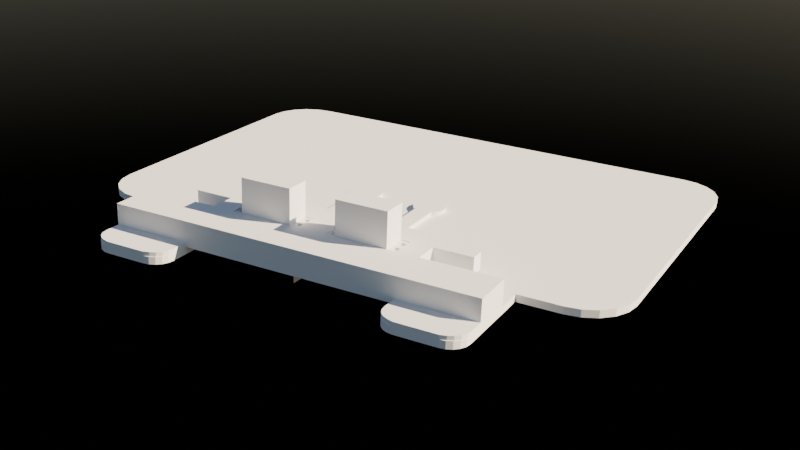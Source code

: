 # Source: sketch.blend  (saved by Blender 4.2.66; exported with 4.5.12 LTS)
import bpy
from mathutils import Matrix  # noqa: F401  (used for matrix-valued properties, if any)

bpy.ops.wm.read_factory_settings(use_empty=True)
scene = bpy.context.scene
scene.name = 'Scene'

# ---- collections
col_collection = bpy.data.collections.new('Collection'); scene.collection.children.link(col_collection)

# ---- world
world_world = bpy.data.worlds.new('World'); scene.world = world_world
world_world.use_nodes = True; world_world.node_tree.nodes.clear()
_N = world_world.node_tree.nodes; _L = world_world.node_tree.links
n0 = _N.new('ShaderNodeOutputWorld'); n0.name = 'World Output'; n0.location = (300, 300)
n1 = _N.new('ShaderNodeBackground'); n1.name = 'Background'; n1.location = (10, 300)
n1.inputs[1].default_value = 0.1
n2 = _N.new('ShaderNodeTexSky'); n2.name = 'Sky Texture'; n2.location = (-190, 280)
n2.sun_elevation = 0.5533
n2.sun_rotation = 1.262
_L.new(n1.outputs[0], n0.inputs[0])
_L.new(n2.outputs[0], n1.inputs[0])
n0.is_active_output = True
world_world.color = (0.05088, 0.05088, 0.05088)
world_world.sun_shadow_jitter_overblur = 0.0

# ---- cameras
cam_camera = bpy.data.cameras.new('Camera')

# ---- meshes
me_cube_001 = bpy.data.meshes.new('Cube.001')
me_cube_001.from_pydata([(25.35, 57.25, 0.0), (25.35, 57.25, 1.0), (25.35, 6.838, 0.0), (25.35, 6.838, 1.0), (14.67, 57.25, 0.0), (14.67, 57.25, 1.0), (14.67, 6.838, 1.0), (14.67, 6.838, 0.0), (-9.537e-07, 57.25, 0.0), (9.537e-07, 57.25, 1.0), (9.537e-07, 6.838, 1.0), (-9.537e-07, 6.838, 0.0), (25.35, -5.236, 0.0), (22.76, -7.829, 0.0), (25.22, -6.037, 0.0), (24.85, -6.76, 0.0), (24.28, -7.334, 0.0), (23.56, -7.702, 0.0), (22.76, -7.829, 1.0), (25.35, -5.236, 1.0), (23.56, -7.702, 1.0), (24.28, -7.334, 1.0), (24.85, -6.76, 1.0), (25.22, -6.037, 1.0), (17.26, -7.829, 0.0), (14.67, -5.236, 1.286e-12), (16.46, -7.702, 5.684e-14), (15.74, -7.334, 2.274e-13), (15.16, -6.76, 5.684e-13), (14.79, -6.037, 9.095e-13), (14.67, -5.236, 1.0), (17.26, -7.829, 1.0), (14.79, -6.037, 1.0), (15.16, -6.76, 1.0), (15.74, -7.334, 1.0), (16.46, -7.702, 1.0), (37.84, 50.58, 1.0), (31.17, 57.25, 1.0), (37.51, 52.64, 1.0), (36.57, 54.5, 1.0), (35.09, 55.98, 1.0), (33.23, 56.92, 1.0), (31.17, 57.25, 0.0), (37.84, 50.58, 0.0), (33.23, 56.92, 0.0), (35.09, 55.98, 0.0), (36.57, 54.5, 0.0), (37.51, 52.64, 0.0), (37.84, 13.51, 0.0), (31.17, 6.838, 0.0), (37.51, 11.45, 0.0), (36.57, 9.589, 0.0), (35.09, 8.112, 0.0), (33.23, 7.165, 0.0), (31.17, 6.838, 1.0), (37.84, 13.51, 1.0), (33.23, 7.165, 1.0), (35.09, 8.112, 1.0), (36.57, 9.589, 1.0), (37.51, 11.45, 1.0)], [], [(4, 5, 1, 0), (3, 6, 30, 32, 33, 34, 35, 31, 18, 20, 21, 22, 23, 19), (2, 3, 19, 12), (4, 0, 2, 7), (3, 2, 49, 54), (8, 4, 7, 11), (1, 5, 6, 3), (6, 7, 25, 30), (7, 2, 12, 14, 15, 16, 17, 13, 24, 26, 27, 28, 29, 25), (8, 9, 5, 4), (10, 11, 7, 6), (5, 9, 10, 6), (18, 13, 17, 20), (20, 17, 16, 21), (21, 16, 15, 22), (22, 15, 14, 23), (23, 14, 12, 19), (30, 25, 29, 32), (32, 29, 28, 33), (33, 28, 27, 34), (34, 27, 26, 35), (35, 26, 24, 31), (13, 18, 31, 24), (1, 3, 54, 56, 57, 58, 59, 55, 36, 38, 39, 40, 41, 37), (2, 0, 42, 44, 45, 46, 47, 43, 48, 50, 51, 52, 53, 49), (43, 36, 55, 48), (36, 43, 47, 38), (38, 47, 46, 39), (39, 46, 45, 40), (40, 45, 44, 41), (41, 44, 42, 37), (54, 49, 53, 56), (56, 53, 52, 57), (57, 52, 51, 58), (58, 51, 50, 59), (59, 50, 48, 55), (0, 1, 37, 42)])
_uv = me_cube_001.uv_layers.new(name='UVMap')
_uv.uv.foreach_set('vector', [0.375, 0.4167, 0.625, 0.4167, 0.625, 0.5, 0.375, 0.5, 0.625, 0.6626, 0.7083, 0.6626, 0.7083, 0.7345, 0.7073, 0.7393, 0.7045, 0.7436, 0.7, 0.747, 0.6944, 0.7492, 0.6881, 0.75, 0.6452, 0.75, 0.639, 0.7492, 0.6333, 0.747, 0.6289, 0.7436, 0.626, 0.7393, 0.625, 0.7345, 0.375, 0.6626, 0.625, 0.6626, 0.625, 0.7345, 0.375, 0.7345, 0.2917, 0.5, 0.375, 0.5, 0.375, 0.6626, 0.2917, 0.6626, 0.625, 0.6626, 0.375, 0.6626, 0.375, 0.6626, 0.625, 0.6626, 0.25, 0.5, 0.2917, 0.5, 0.2917, 0.6626, 0.25, 0.6626, 0.625, 0.5, 0.7083, 0.5, 0.7083, 0.6626, 0.625, 0.6626, 0.0, 0.0, 0.0, 0.0, 0.0, 0.0, 0.0, 0.0, 0.2917, 0.6626, 0.375, 0.6626, 0.375, 0.7345, 0.374, 0.7393, 0.3711, 0.7436, 0.3667, 0.747, 0.361, 0.7492, 0.3548, 0.75, 0.3119, 0.75, 0.3056, 0.7492, 0.3, 0.747, 0.2955, 0.7436, 0.2927, 0.7393, 0.2917, 0.7345, 0.375, 0.375, 0.625, 0.375, 0.625, 0.4167, 0.375, 0.4167, 0.0, 0.0, 0.0, 0.0, 0.0, 0.0, 0.0, 0.0, 0.7083, 0.5, 0.75, 0.5, 0.75, 0.6626, 0.7083, 0.6626, 0.625, 0.7702, 0.375, 0.7702, 0.375, 0.764, 0.625, 0.764, 0.625, 0.764, 0.375, 0.764, 0.375, 0.7583, 0.625, 0.7583, 0.625, 0.7583, 0.375, 0.7583, 0.375, 0.7436, 0.625, 0.7436, 0.625, 0.7436, 0.375, 0.7436, 0.375, 0.7393, 0.625, 0.7393, 0.625, 0.7393, 0.375, 0.7393, 0.375, 0.7345, 0.625, 0.7345, 0.0, 0.0, 0.0, 0.0, 0.0, 0.0, 0.0, 0.0, 0.0, 0.0, 0.0, 0.0, 0.0, 0.0, 0.0, 0.0, 0.625, 0.8333, 0.375, 0.8333, 0.375, 0.825, 0.625, 0.825, 0.625, 0.825, 0.375, 0.825, 0.375, 0.8194, 0.625, 0.8194, 0.625, 0.8194, 0.375, 0.8194, 0.375, 0.8131, 0.625, 0.8131, 0.375, 0.7702, 0.625, 0.7702, 0.625, 0.8131, 0.375, 0.8131, 0.625, 0.5, 0.625, 0.6626, 0.625, 0.6626, 0.625, 0.6622, 0.625, 0.6612, 0.625, 0.6537, 0.625, 0.6477, 0.625, 0.6411, 0.625, 0.5215, 0.625, 0.5149, 0.625, 0.5089, 0.625, 0.5014, 0.625, 0.5004, 0.625, 0.5, 0.375, 0.6626, 0.375, 0.5, 0.375, 0.5, 0.375, 0.5004, 0.375, 0.5014, 0.375, 0.5089, 0.375, 0.5149, 0.375, 0.5215, 0.375, 0.6411, 0.375, 0.6477, 0.375, 0.6537, 0.375, 0.6612, 0.375, 0.6622, 0.375, 0.6626, 0.375, 0.5215, 0.625, 0.5215, 0.625, 0.6411, 0.375, 0.6411, 0.625, 0.5215, 0.375, 0.5215, 0.375, 0.5149, 0.625, 0.5149, 0.625, 0.5149, 0.375, 0.5149, 0.375, 0.5089, 0.625, 0.5089, 0.625, 0.5089, 0.375, 0.5089, 0.375, 0.5014, 0.625, 0.5014, 0.625, 0.5014, 0.375, 0.5014, 0.375, 0.5004, 0.625, 0.5004, 0.625, 0.5004, 0.375, 0.5004, 0.375, 0.5, 0.625, 0.5, 0.625, 0.6626, 0.375, 0.6626, 0.375, 0.6622, 0.625, 0.6622, 0.625, 0.6622, 0.375, 0.6622, 0.375, 0.6612, 0.625, 0.6612, 0.625, 0.6612, 0.375, 0.6612, 0.375, 0.6537, 0.625, 0.6537, 0.625, 0.6537, 0.375, 0.6537, 0.375, 0.6477, 0.625, 0.6477, 0.625, 0.6477, 0.375, 0.6477, 0.375, 0.6411, 0.625, 0.6411, 0.375, 0.5, 0.625, 0.5, 0.625, 0.5, 0.375, 0.5])
me_cube_001.update()
me_sg5010 = bpy.data.meshes.new('SG5010')
me_sg5010.from_pydata([(-5.424, 3.28, -0.6521), (-5.424, 3.28, -5.517), (-5.424, -0.2351, -0.6521), (-5.424, -0.2351, -5.517), (1.704, 3.28, 1.443), (1.704, -0.2351, 1.443), (1.704, 3.28, -0.1905), (1.704, -0.2351, -0.1905), (1.704, -0.2351, -5.517), (1.704, 3.28, -5.517), (1.704, -0.2351, -0.6521), (1.704, 3.28, -0.6521), (-5.424, -0.2351, 1.443), (2.987, -0.2351, -0.6521), (2.987, -0.2351, -0.1905), (-5.424, -0.2351, -0.1905), (-6.707, -0.2351, -0.1905), (-6.707, -0.2351, -0.6521), (-5.424, 3.28, -0.1905), (-5.424, 3.28, 1.443), (2.987, 3.28, -0.1905), (2.987, 3.28, -0.6521), (-6.707, 3.28, -0.6521), (-6.707, 3.28, -0.1905), (-0.4854, 1.649, 1.443), (-0.457, 1.729, 1.443), (-0.4156, 1.803, 1.443), (-0.3621, 1.87, 1.443), (-0.2982, 1.926, 1.443), (0.4944, 1.438, 1.443), (0.4729, 1.356, 1.443), (0.4379, 1.767, 1.443), (0.4729, 1.69, 1.443), (0.4944, 1.607, 1.443), (0.5016, 1.523, 1.443), (-0.2258, 1.97, 1.443), (-0.1469, 2.002, 1.443), (-0.06371, 2.02, 1.443), (0.02129, 2.024, 1.443), (0.1057, 2.013, 1.443), (0.187, 1.988, 1.443), (0.263, 1.95, 1.443), (0.3314, 1.146, 1.443), (0.263, 1.096, 1.443), (0.187, 1.057, 1.443), (0.1057, 1.032, 1.443), (-0.3621, 1.176, 1.443), (-0.2982, 1.119, 1.443), (-0.2258, 1.075, 1.443), (0.3314, 1.899, 1.443), (0.3902, 1.838, 1.443), (0.4379, 1.278, 1.443), (0.3902, 1.208, 1.443), (0.02129, 1.022, 1.443), (-0.06371, 1.025, 1.443), (-0.1469, 1.043, 1.443), (-0.4156, 1.242, 1.443), (-0.457, 1.316, 1.443), (-0.4854, 1.396, 1.443), (-0.4998, 1.48, 1.443), (-0.5016, 1.523, 1.443), (-0.4998, 1.565, 1.443), (2.901, 2.371, -0.6521), (2.889, 2.441, -0.6521), (2.732, 1.049, -0.6521), (2.113, 2.129, -0.6521), (2.786, 1.002, -0.6521), (2.831, 0.9465, -0.6521), (2.153, 2.07, -0.6521), (2.203, 2.018, -0.6521), (2.26, 1.976, -0.6521), (2.901, 2.299, -0.6521), (2.889, 2.229, -0.6521), (2.865, 2.509, -0.6521), (2.831, 2.571, -0.6521), (2.786, 2.627, -0.6521), (2.732, 2.674, -0.6521), (2.671, 2.711, -0.6521), (2.605, 2.738, -0.6521), (2.831, 0.4742, -0.6521), (2.865, 0.5367, -0.6521), (2.605, 1.932, -0.6521), (2.671, 1.958, -0.6521), (2.889, 0.8166, -0.6521), (2.732, 1.996, -0.6521), (2.901, 0.7461, -0.6521), (2.889, 0.6041, -0.6521), (2.901, 0.6746, -0.6521), (2.324, 1.944, -0.6521), (2.392, 1.923, -0.6521), (2.463, 1.914, -0.6521), (2.865, 0.884, -0.6521), (2.535, 1.917, -0.6521), (2.786, 2.043, -0.6521), (2.831, 2.099, -0.6521), (2.865, 2.161, -0.6521), (2.535, 2.753, -0.6521), (2.463, 2.756, -0.6521), (2.392, 2.747, -0.6521), (2.324, 2.726, -0.6521), (2.26, 2.694, -0.6521), (2.203, 2.651, -0.6521), (2.153, 2.6, -0.6521), (2.113, 2.541, -0.6521), (2.084, 2.475, -0.6521), (2.066, 2.406, -0.6521), (2.203, 1.027, -0.6521), (2.153, 0.9752, -0.6521), (2.113, 0.916, -0.6521), (2.26, 0.3513, -0.6521), (2.203, 0.3938, -0.6521), (2.153, 0.4454, -0.6521), (2.535, 1.129, -0.6521), (2.463, 1.132, -0.6521), (2.084, 2.194, -0.6521), (2.066, 0.6391, -0.6521), (2.084, 0.5699, -0.6521), (2.113, 0.5047, -0.6521), (2.671, 1.087, -0.6521), (2.605, 1.114, -0.6521), (2.084, 0.8508, -0.6521), (2.066, 0.7816, -0.6521), (2.06, 0.7103, -0.6521), (2.535, 0.2921, -0.6521), (2.605, 0.3072, -0.6521), (2.671, 0.3338, -0.6521), (2.06, 2.335, -0.6521), (2.066, 2.264, -0.6521), (2.324, 0.3191, -0.6521), (2.392, 0.2981, -0.6521), (2.463, 0.2891, -0.6521), (2.732, 0.3713, -0.6521), (2.786, 0.4186, -0.6521), (2.392, 1.123, -0.6521), (2.324, 1.102, -0.6521), (2.26, 1.069, -0.6521), (2.203, 2.651, -0.1905), (2.26, 2.694, -0.1905), (2.671, 2.711, -0.1905), (2.605, 2.738, -0.1905), (2.535, 2.753, -0.1905), (2.831, 0.9465, -0.1905), (2.865, 0.884, -0.1905), (2.153, 2.07, -0.1905), (2.113, 2.129, -0.1905), (2.324, 0.3191, -0.1905), (2.26, 0.3513, -0.1905), (2.203, 0.3938, -0.1905), (2.153, 0.4454, -0.1905), (2.066, 2.406, -0.1905), (2.084, 2.475, -0.1905), (2.889, 0.8166, -0.1905), (2.901, 0.7461, -0.1905), (2.901, 0.6746, -0.1905), (2.889, 0.6041, -0.1905), (2.113, 0.5047, -0.1905), (2.084, 0.5699, -0.1905), (2.066, 0.6391, -0.1905), (2.084, 2.194, -0.1905), (2.066, 2.264, -0.1905), (2.06, 2.335, -0.1905), (2.113, 2.541, -0.1905), (2.153, 2.6, -0.1905), (2.324, 2.726, -0.1905), (2.392, 2.747, -0.1905), (2.463, 2.756, -0.1905), (2.732, 2.674, -0.1905), (2.786, 2.627, -0.1905), (2.831, 2.571, -0.1905), (2.786, 1.002, -0.1905), (2.901, 2.299, -0.1905), (2.732, 1.049, -0.1905), (2.889, 2.229, -0.1905), (2.865, 2.161, -0.1905), (2.831, 2.099, -0.1905), (2.786, 2.043, -0.1905), (2.732, 1.996, -0.1905), (2.113, 0.916, -0.1905), (2.153, 0.9752, -0.1905), (2.865, 2.509, -0.1905), (2.889, 2.441, -0.1905), (2.901, 2.371, -0.1905), (2.865, 0.5367, -0.1905), (2.831, 0.4742, -0.1905), (2.786, 0.4186, -0.1905), (2.732, 0.3713, -0.1905), (2.671, 0.3338, -0.1905), (2.605, 0.3072, -0.1905), (2.535, 0.2921, -0.1905), (2.463, 0.2891, -0.1905), (2.392, 0.2981, -0.1905), (2.26, 1.976, -0.1905), (2.26, 1.069, -0.1905), (2.324, 1.102, -0.1905), (2.203, 1.027, -0.1905), (2.203, 2.018, -0.1905), (2.671, 1.958, -0.1905), (2.605, 1.932, -0.1905), (2.671, 1.087, -0.1905), (2.605, 1.114, -0.1905), (2.903, 2.335, -0.1905), (2.06, 0.7103, -0.1905), (2.066, 0.7816, -0.1905), (2.084, 0.8508, -0.1905), (2.535, 1.129, -0.1905), (2.535, 1.917, -0.1905), (2.463, 1.132, -0.1905), (2.463, 1.914, -0.1905), (2.392, 1.123, -0.1905), (2.392, 1.923, -0.1905), (2.324, 1.944, -0.1905), (-6.077, 2.738, -0.1905), (-6.011, 2.711, -0.1905), (-5.95, 1.049, -0.1905), (-5.896, 1.002, -0.1905), (-5.851, 0.9465, -0.1905), (-5.817, 0.884, -0.1905), (-6.598, 2.194, -0.1905), (-6.569, 2.129, -0.1905), (-6.529, 2.07, -0.1905), (-6.479, 2.651, -0.1905), (-6.422, 2.694, -0.1905), (-6.358, 2.726, -0.1905), (-5.781, 0.6746, -0.1905), (-5.793, 0.6041, -0.1905), (-5.817, 0.5367, -0.1905), (-5.851, 0.4742, -0.1905), (-6.29, 0.2981, -0.1905), (-6.358, 0.3191, -0.1905), (-6.422, 0.3513, -0.1905), (-6.479, 0.3938, -0.1905), (-6.529, 0.4454, -0.1905), (-6.569, 0.5047, -0.1905), (-6.598, 0.5699, -0.1905), (-6.616, 2.264, -0.1905), (-6.622, 2.335, -0.1905), (-6.616, 2.406, -0.1905), (-6.598, 2.475, -0.1905), (-6.569, 2.541, -0.1905), (-6.529, 2.6, -0.1905), (-6.29, 2.747, -0.1905), (-6.219, 2.756, -0.1905), (-6.147, 2.753, -0.1905), (-5.95, 2.674, -0.1905), (-5.896, 2.627, -0.1905), (-5.851, 2.571, -0.1905), (-5.851, 2.099, -0.1905), (-5.896, 2.043, -0.1905), (-5.95, 1.996, -0.1905), (-6.569, 0.916, -0.1905), (-6.529, 0.9752, -0.1905), (-5.793, 0.8166, -0.1905), (-5.781, 0.7461, -0.1905), (-5.779, 0.7103, -0.1905), (-5.896, 0.4186, -0.1905), (-5.95, 0.3713, -0.1905), (-6.011, 0.3338, -0.1905), (-6.077, 0.3072, -0.1905), (-6.147, 0.2921, -0.1905), (-6.219, 0.2891, -0.1905), (-5.817, 2.509, -0.1905), (-5.793, 2.441, -0.1905), (-5.781, 2.371, -0.1905), (-6.598, 0.8508, -0.1905), (-6.422, 1.976, -0.1905), (-6.422, 1.069, -0.1905), (-6.358, 1.102, -0.1905), (-6.479, 1.027, -0.1905), (-6.479, 2.018, -0.1905), (-6.616, 0.6391, -0.1905), (-6.622, 0.7103, -0.1905), (-6.616, 0.7816, -0.1905), (-6.011, 1.958, -0.1905), (-6.077, 1.932, -0.1905), (-6.011, 1.087, -0.1905), (-6.077, 1.114, -0.1905), (-5.781, 2.299, -0.1905), (-5.793, 2.229, -0.1905), (-5.817, 2.161, -0.1905), (-6.147, 1.129, -0.1905), (-6.147, 1.917, -0.1905), (-6.219, 1.132, -0.1905), (-6.219, 1.914, -0.1905), (-6.29, 1.123, -0.1905), (-6.29, 1.923, -0.1905), (-6.358, 1.944, -0.1905), (-5.781, 2.371, -0.6521), (-5.793, 2.441, -0.6521), (-6.011, 2.711, -0.6521), (-5.95, 2.674, -0.6521), (-5.896, 2.627, -0.6521), (-6.529, 2.07, -0.6521), (-5.851, 0.9465, -0.6521), (-6.569, 2.129, -0.6521), (-5.896, 1.002, -0.6521), (-5.95, 1.049, -0.6521), (-6.077, 1.932, -0.6521), (-6.011, 1.958, -0.6521), (-5.95, 1.996, -0.6521), (-5.896, 2.043, -0.6521), (-5.851, 2.099, -0.6521), (-5.817, 2.161, -0.6521), (-5.793, 2.229, -0.6521), (-5.781, 2.299, -0.6521), (-5.779, 2.335, -0.6521), (-5.817, 2.509, -0.6521), (-5.851, 2.571, -0.6521), (-5.851, 0.4742, -0.6521), (-5.817, 0.5367, -0.6521), (-5.793, 0.6041, -0.6521), (-5.781, 0.6746, -0.6521), (-5.779, 0.7103, -0.6521), (-6.422, 2.694, -0.6521), (-6.358, 2.726, -0.6521), (-6.29, 2.747, -0.6521), (-6.479, 2.018, -0.6521), (-6.422, 1.976, -0.6521), (-6.358, 1.944, -0.6521), (-6.29, 1.923, -0.6521), (-6.219, 1.914, -0.6521), (-5.817, 0.884, -0.6521), (-5.781, 0.7461, -0.6521), (-5.793, 0.8166, -0.6521), (-6.147, 1.917, -0.6521), (-6.077, 2.738, -0.6521), (-6.147, 2.753, -0.6521), (-6.219, 2.756, -0.6521), (-6.569, 0.5047, -0.6521), (-6.529, 0.4454, -0.6521), (-6.479, 2.651, -0.6521), (-6.529, 2.6, -0.6521), (-6.569, 2.541, -0.6521), (-6.598, 2.475, -0.6521), (-6.616, 2.406, -0.6521), (-6.622, 2.335, -0.6521), (-6.147, 1.129, -0.6521), (-6.219, 1.132, -0.6521), (-6.616, 2.264, -0.6521), (-6.479, 1.027, -0.6521), (-6.529, 0.9752, -0.6521), (-6.598, 0.5699, -0.6521), (-6.598, 2.194, -0.6521), (-6.479, 0.3938, -0.6521), (-6.422, 0.3513, -0.6521), (-6.358, 0.3191, -0.6521), (-6.011, 1.087, -0.6521), (-6.077, 1.114, -0.6521), (-6.569, 0.916, -0.6521), (-6.598, 0.8508, -0.6521), (-6.616, 0.7816, -0.6521), (-6.622, 0.7103, -0.6521), (-6.616, 0.6391, -0.6521), (-6.077, 0.3072, -0.6521), (-6.011, 0.3338, -0.6521), (-6.29, 1.123, -0.6521), (-6.358, 1.102, -0.6521), (-6.422, 1.069, -0.6521), (-6.29, 0.2981, -0.6521), (-6.219, 0.2891, -0.6521), (-6.147, 0.2921, -0.6521), (-5.95, 0.3713, -0.6521), (-5.896, 0.4186, -0.6521), (-0.4998, 1.48, 2.269), (-0.5016, 1.523, 2.269), (-0.4998, 1.565, 2.269), (-0.4854, 1.649, 2.269), (-0.457, 1.729, 2.269), (-0.4156, 1.803, 2.269), (-0.3621, 1.87, 2.269), (-0.2982, 1.926, 2.269), (-0.2258, 1.97, 2.269), (-0.1469, 2.002, 2.269), (-0.06371, 2.02, 2.269), (0.02129, 2.024, 2.269), (0.1057, 2.013, 2.269), (0.187, 1.988, 2.269), (0.263, 1.95, 2.269), (0.3314, 1.899, 2.269), (0.3902, 1.838, 2.269), (0.4379, 1.767, 2.269), (0.4729, 1.69, 2.269), (0.4944, 1.607, 2.269), (0.5016, 1.523, 2.269), (0.4944, 1.438, 2.269), (0.4729, 1.356, 2.269), (0.4379, 1.278, 2.269), (0.3902, 1.208, 2.269), (0.3314, 1.146, 2.269), (0.263, 1.096, 2.269), (0.187, 1.057, 2.269), (0.1057, 1.032, 2.269), (0.02129, 1.022, 2.269), (-0.06371, 1.025, 2.269), (-0.1469, 1.043, 2.269), (-0.2258, 1.075, 2.269), (-0.2982, 1.119, 2.269), (-0.3621, 1.176, 2.269), (-0.4156, 1.242, 2.269), (-0.457, 1.316, 2.269), (-0.4854, 1.396, 2.269), (-8.295e-07, 1.523, 2.269)], [], [(0, 1, 2), (2, 1, 3), (4, 5, 6), (6, 5, 7), (8, 9, 10), (10, 9, 11), (7, 5, 12), (2, 3, 8), (10, 13, 14), (15, 16, 17), (17, 2, 15), (15, 2, 8), (15, 8, 12), (12, 8, 10), (12, 10, 7), (7, 10, 14), (11, 9, 1), (18, 19, 4), (6, 20, 21), (0, 22, 23), (23, 18, 0), (0, 18, 4), (0, 4, 1), (1, 4, 6), (1, 6, 11), (11, 6, 21), (15, 12, 18), (18, 12, 19), (24, 25, 19), (25, 26, 19), (19, 26, 27), (19, 27, 28), (29, 30, 5), (31, 32, 4), (4, 32, 33), (4, 33, 5), (5, 33, 34), (5, 34, 29), (28, 35, 19), (19, 35, 36), (19, 36, 4), (4, 36, 37), (4, 37, 38), (38, 39, 4), (4, 39, 40), (4, 40, 41), (42, 43, 5), (5, 43, 44), (5, 44, 45), (46, 12, 47), (47, 12, 48), (41, 49, 4), (4, 49, 50), (4, 50, 31), (30, 51, 5), (5, 51, 52), (5, 52, 42), (45, 53, 5), (5, 53, 54), (5, 54, 12), (12, 54, 55), (12, 55, 48), (46, 56, 12), (12, 56, 57), (12, 57, 58), (58, 59, 12), (12, 59, 60), (12, 60, 19), (19, 60, 61), (19, 61, 24), (1, 9, 3), (3, 9, 8), (62, 63, 21), (64, 65, 66), (66, 65, 67), (65, 68, 67), (67, 68, 69), (67, 69, 70), (62, 21, 71), (71, 21, 13), (71, 13, 72), (63, 73, 21), (21, 73, 74), (21, 74, 75), (75, 76, 21), (21, 76, 77), (21, 77, 78), (79, 80, 13), (81, 82, 83), (83, 82, 84), (83, 84, 85), (80, 86, 13), (13, 86, 87), (13, 87, 85), (70, 88, 67), (67, 88, 89), (67, 89, 90), (83, 91, 81), (81, 91, 67), (81, 67, 92), (92, 67, 90), (84, 93, 85), (85, 93, 94), (85, 94, 13), (13, 94, 95), (13, 95, 72), (78, 96, 21), (21, 96, 97), (21, 97, 11), (11, 97, 98), (11, 98, 99), (99, 100, 11), (11, 100, 101), (11, 101, 102), (102, 103, 11), (11, 103, 104), (11, 104, 105), (106, 107, 11), (11, 107, 108), (109, 10, 110), (110, 10, 111), (112, 113, 65), (65, 113, 114), (115, 116, 10), (10, 116, 117), (10, 117, 111), (64, 118, 65), (65, 118, 119), (65, 119, 112), (108, 120, 11), (11, 120, 121), (11, 121, 10), (10, 121, 122), (10, 122, 115), (123, 124, 13), (13, 124, 125), (105, 126, 11), (11, 126, 127), (11, 127, 114), (109, 128, 10), (10, 128, 129), (10, 129, 13), (13, 129, 130), (13, 130, 123), (125, 131, 13), (13, 131, 132), (13, 132, 79), (113, 133, 114), (114, 133, 134), (114, 134, 11), (11, 134, 135), (11, 135, 106), (136, 137, 6), (138, 20, 139), (139, 20, 140), (20, 141, 142), (7, 143, 144), (145, 146, 7), (7, 146, 147), (7, 147, 148), (149, 150, 6), (142, 151, 20), (20, 151, 152), (20, 152, 14), (14, 152, 153), (14, 153, 154), (148, 155, 7), (7, 155, 156), (7, 156, 157), (144, 158, 7), (7, 158, 159), (7, 159, 6), (6, 159, 160), (6, 160, 149), (150, 161, 6), (6, 161, 162), (6, 162, 136), (137, 163, 6), (6, 163, 164), (6, 164, 20), (20, 164, 165), (20, 165, 140), (138, 166, 20), (20, 166, 167), (20, 167, 168), (169, 170, 171), (171, 170, 172), (171, 172, 173), (173, 174, 171), (171, 174, 175), (171, 175, 176), (177, 178, 143), (168, 179, 20), (20, 179, 180), (20, 180, 181), (154, 182, 14), (14, 182, 183), (14, 183, 184), (184, 185, 14), (14, 185, 186), (14, 186, 187), (187, 188, 14), (14, 188, 189), (14, 189, 7), (7, 189, 190), (7, 190, 145), (191, 192, 193), (178, 194, 143), (143, 194, 192), (143, 192, 195), (195, 192, 191), (176, 196, 171), (171, 196, 197), (171, 197, 198), (198, 197, 199), (181, 200, 20), (20, 200, 170), (20, 170, 141), (141, 170, 169), (157, 201, 7), (7, 201, 202), (7, 202, 143), (143, 202, 203), (143, 203, 177), (199, 197, 204), (204, 197, 205), (204, 205, 206), (206, 205, 207), (206, 207, 208), (208, 207, 209), (208, 209, 193), (193, 209, 210), (193, 210, 191), (21, 20, 13), (13, 20, 14), (172, 170, 71), (71, 170, 200), (71, 200, 62), (62, 200, 181), (62, 181, 63), (63, 181, 180), (63, 180, 73), (73, 180, 179), (73, 179, 74), (74, 179, 168), (74, 168, 75), (75, 168, 167), (75, 167, 76), (76, 167, 166), (76, 166, 77), (77, 166, 138), (77, 138, 78), (78, 138, 139), (78, 139, 96), (96, 139, 140), (96, 140, 97), (97, 140, 165), (97, 165, 98), (98, 165, 164), (98, 164, 99), (99, 164, 163), (99, 163, 100), (100, 163, 137), (100, 137, 101), (101, 137, 136), (101, 136, 102), (102, 136, 162), (102, 162, 103), (103, 162, 161), (103, 161, 104), (104, 161, 150), (104, 150, 105), (105, 150, 149), (105, 149, 126), (126, 149, 160), (126, 160, 127), (127, 160, 159), (127, 159, 114), (114, 159, 158), (114, 158, 65), (65, 158, 144), (65, 144, 68), (68, 144, 143), (68, 143, 69), (69, 143, 195), (69, 195, 70), (70, 195, 191), (70, 191, 88), (88, 191, 210), (88, 210, 89), (89, 210, 209), (89, 209, 90), (90, 209, 207), (90, 207, 92), (92, 207, 205), (92, 205, 81), (81, 205, 197), (81, 197, 82), (82, 197, 196), (82, 196, 84), (84, 196, 176), (84, 176, 93), (93, 176, 175), (93, 175, 94), (94, 175, 174), (94, 174, 95), (95, 174, 173), (95, 173, 72), (72, 173, 172), (72, 172, 71), (122, 201, 115), (115, 201, 157), (115, 157, 116), (116, 157, 156), (116, 156, 117), (117, 156, 155), (117, 155, 111), (111, 155, 148), (111, 148, 110), (110, 148, 147), (110, 147, 109), (109, 147, 146), (109, 146, 128), (128, 146, 145), (128, 145, 129), (129, 145, 190), (129, 190, 130), (130, 190, 189), (130, 189, 123), (123, 189, 188), (123, 188, 124), (124, 188, 187), (124, 187, 125), (125, 187, 186), (125, 186, 131), (131, 186, 185), (131, 185, 132), (132, 185, 184), (132, 184, 79), (79, 184, 183), (79, 183, 80), (80, 183, 182), (80, 182, 86), (86, 182, 154), (86, 154, 87), (87, 154, 153), (87, 153, 85), (85, 153, 152), (85, 152, 83), (83, 152, 151), (83, 151, 91), (91, 151, 142), (91, 142, 67), (67, 142, 141), (67, 141, 66), (66, 141, 169), (66, 169, 64), (64, 169, 171), (64, 171, 118), (118, 171, 198), (118, 198, 119), (119, 198, 199), (119, 199, 112), (112, 199, 204), (112, 204, 113), (113, 204, 206), (113, 206, 133), (133, 206, 208), (133, 208, 134), (134, 208, 193), (134, 193, 135), (135, 193, 192), (135, 192, 106), (106, 192, 194), (106, 194, 107), (107, 194, 178), (107, 178, 108), (108, 178, 177), (108, 177, 120), (120, 177, 203), (120, 203, 121), (121, 203, 202), (121, 202, 122), (122, 202, 201), (211, 212, 18), (213, 214, 18), (18, 214, 215), (18, 215, 216), (217, 16, 218), (218, 16, 219), (220, 221, 23), (23, 221, 222), (223, 224, 15), (15, 224, 225), (15, 225, 226), (227, 228, 16), (16, 228, 229), (16, 229, 230), (230, 231, 16), (16, 231, 232), (16, 232, 233), (217, 234, 16), (16, 234, 235), (16, 235, 23), (23, 235, 236), (23, 236, 237), (237, 238, 23), (23, 238, 239), (23, 239, 220), (222, 240, 23), (23, 240, 241), (23, 241, 18), (18, 241, 242), (18, 242, 211), (212, 243, 18), (18, 243, 244), (18, 244, 245), (246, 247, 213), (213, 247, 248), (249, 250, 219), (216, 251, 18), (18, 251, 252), (18, 252, 15), (15, 252, 253), (15, 253, 223), (226, 254, 15), (15, 254, 255), (15, 255, 256), (256, 257, 15), (15, 257, 258), (15, 258, 16), (16, 258, 259), (16, 259, 227), (245, 260, 18), (18, 260, 261), (18, 261, 262), (249, 219, 263), (264, 265, 266), (250, 267, 219), (219, 267, 265), (219, 265, 268), (268, 265, 264), (233, 269, 16), (16, 269, 270), (16, 270, 219), (219, 270, 271), (219, 271, 263), (248, 272, 213), (213, 272, 273), (213, 273, 274), (274, 273, 275), (262, 276, 18), (18, 276, 277), (18, 277, 213), (213, 277, 278), (213, 278, 246), (275, 273, 279), (279, 273, 280), (279, 280, 281), (281, 280, 282), (281, 282, 283), (283, 282, 284), (283, 284, 266), (266, 284, 285), (266, 285, 264), (286, 287, 0), (288, 0, 289), (289, 0, 290), (291, 292, 293), (293, 292, 294), (293, 294, 295), (296, 297, 2), (2, 297, 298), (298, 299, 2), (2, 299, 300), (2, 300, 301), (301, 302, 2), (2, 302, 303), (2, 303, 0), (0, 303, 304), (0, 304, 286), (287, 305, 0), (0, 305, 306), (0, 306, 290), (307, 308, 2), (308, 309, 2), (2, 309, 310), (2, 310, 311), (312, 22, 313), (313, 22, 314), (291, 315, 292), (292, 315, 316), (292, 316, 317), (317, 318, 292), (292, 318, 319), (292, 319, 320), (311, 321, 2), (2, 321, 322), (2, 322, 296), (296, 322, 320), (296, 320, 323), (323, 320, 319), (288, 324, 0), (0, 324, 325), (0, 325, 22), (22, 325, 326), (22, 326, 314), (327, 328, 17), (312, 329, 22), (22, 329, 330), (22, 330, 331), (331, 332, 22), (22, 332, 333), (22, 333, 334), (335, 336, 293), (337, 338, 339), (327, 17, 340), (293, 336, 341), (337, 339, 334), (328, 342, 17), (17, 342, 343), (17, 343, 344), (295, 345, 293), (293, 345, 346), (293, 346, 335), (334, 339, 22), (22, 339, 347), (22, 347, 348), (348, 349, 22), (22, 349, 350), (22, 350, 17), (17, 350, 351), (17, 351, 340), (2, 352, 353), (336, 354, 341), (341, 354, 355), (341, 355, 337), (337, 355, 356), (337, 356, 338), (344, 357, 17), (17, 357, 358), (17, 358, 2), (2, 358, 359), (2, 359, 352), (353, 360, 2), (2, 360, 361), (2, 361, 307), (23, 22, 16), (16, 22, 17), (287, 286, 262), (262, 286, 304), (262, 304, 276), (276, 304, 303), (276, 303, 277), (277, 303, 302), (277, 302, 278), (278, 302, 301), (278, 301, 246), (246, 301, 300), (246, 300, 247), (247, 300, 299), (247, 299, 248), (248, 299, 298), (248, 298, 272), (272, 298, 297), (272, 297, 273), (273, 297, 296), (273, 296, 280), (280, 296, 323), (280, 323, 282), (282, 323, 319), (282, 319, 284), (284, 319, 318), (284, 318, 285), (285, 318, 317), (285, 317, 264), (264, 317, 316), (264, 316, 268), (268, 316, 315), (268, 315, 219), (219, 315, 291), (219, 291, 218), (218, 291, 293), (218, 293, 217), (217, 293, 341), (217, 341, 234), (234, 341, 337), (234, 337, 235), (235, 337, 334), (235, 334, 236), (236, 334, 333), (236, 333, 237), (237, 333, 332), (237, 332, 238), (238, 332, 331), (238, 331, 239), (239, 331, 330), (239, 330, 220), (220, 330, 329), (220, 329, 221), (221, 329, 312), (221, 312, 222), (222, 312, 313), (222, 313, 240), (240, 313, 314), (240, 314, 241), (241, 314, 326), (241, 326, 242), (242, 326, 325), (242, 325, 211), (211, 325, 324), (211, 324, 212), (212, 324, 288), (212, 288, 243), (243, 288, 289), (243, 289, 244), (244, 289, 290), (244, 290, 245), (245, 290, 306), (245, 306, 260), (260, 306, 305), (260, 305, 261), (261, 305, 287), (261, 287, 262), (350, 270, 351), (351, 270, 269), (351, 269, 340), (340, 269, 233), (340, 233, 327), (327, 233, 232), (327, 232, 328), (328, 232, 231), (328, 231, 342), (342, 231, 230), (342, 230, 343), (343, 230, 229), (343, 229, 344), (344, 229, 228), (344, 228, 357), (357, 228, 227), (357, 227, 358), (358, 227, 259), (358, 259, 359), (359, 259, 258), (359, 258, 352), (352, 258, 257), (352, 257, 353), (353, 257, 256), (353, 256, 360), (360, 256, 255), (360, 255, 361), (361, 255, 254), (361, 254, 307), (307, 254, 226), (307, 226, 308), (308, 226, 225), (308, 225, 309), (309, 225, 224), (309, 224, 310), (310, 224, 223), (310, 223, 311), (311, 223, 253), (311, 253, 321), (321, 253, 252), (321, 252, 322), (322, 252, 251), (322, 251, 320), (320, 251, 216), (320, 216, 292), (292, 216, 215), (292, 215, 294), (294, 215, 214), (294, 214, 295), (295, 214, 213), (295, 213, 345), (345, 213, 274), (345, 274, 346), (346, 274, 275), (346, 275, 335), (335, 275, 279), (335, 279, 336), (336, 279, 281), (336, 281, 354), (354, 281, 283), (354, 283, 355), (355, 283, 266), (355, 266, 356), (356, 266, 265), (356, 265, 338), (338, 265, 267), (338, 267, 339), (339, 267, 250), (339, 250, 347), (347, 250, 249), (347, 249, 348), (348, 249, 263), (348, 263, 349), (349, 263, 271), (349, 271, 350), (350, 271, 270), (362, 363, 60), (60, 363, 61), (363, 364, 61), (61, 364, 365), (61, 365, 24), (24, 365, 366), (24, 366, 25), (25, 366, 367), (25, 367, 26), (26, 367, 368), (26, 368, 27), (27, 368, 369), (27, 369, 28), (28, 369, 370), (28, 370, 35), (35, 370, 371), (35, 371, 36), (36, 371, 372), (36, 372, 37), (37, 372, 373), (37, 373, 38), (38, 373, 374), (38, 374, 39), (39, 374, 375), (39, 375, 40), (40, 375, 376), (40, 376, 41), (41, 376, 377), (41, 377, 49), (49, 377, 378), (49, 378, 50), (50, 378, 379), (50, 379, 31), (31, 379, 380), (31, 380, 32), (32, 380, 381), (32, 381, 33), (33, 381, 382), (33, 382, 34), (34, 382, 383), (34, 383, 29), (29, 383, 384), (29, 384, 30), (30, 384, 385), (30, 385, 51), (51, 385, 386), (51, 386, 52), (52, 386, 387), (52, 387, 42), (42, 387, 388), (42, 388, 43), (43, 388, 389), (43, 389, 44), (44, 389, 390), (44, 390, 45), (45, 390, 391), (45, 391, 53), (53, 391, 392), (53, 392, 54), (54, 392, 393), (54, 393, 55), (55, 393, 394), (55, 394, 48), (48, 394, 395), (48, 395, 47), (47, 395, 396), (47, 396, 46), (46, 396, 397), (46, 397, 56), (56, 397, 398), (56, 398, 57), (57, 398, 399), (57, 399, 58), (58, 399, 362), (58, 362, 59), (59, 362, 60), (363, 362, 400), (363, 400, 364), (367, 366, 400), (400, 366, 365), (400, 365, 364), (370, 369, 400), (400, 369, 368), (400, 368, 367), (373, 372, 400), (400, 372, 371), (400, 371, 370), (376, 375, 400), (400, 375, 374), (400, 374, 373), (379, 378, 400), (400, 378, 377), (400, 377, 376), (382, 381, 400), (400, 381, 380), (400, 380, 379), (385, 384, 400), (400, 384, 383), (400, 383, 382), (388, 387, 400), (400, 387, 386), (400, 386, 385), (391, 390, 400), (400, 390, 389), (400, 389, 388), (394, 393, 400), (400, 393, 392), (400, 392, 391), (397, 396, 400), (400, 396, 395), (400, 395, 394), (362, 399, 400), (400, 399, 398), (400, 398, 397)])
me_sg5010.update()
me_circle = bpy.data.meshes.new('Circle')
me_circle.from_pydata([(9.537e-07, 2.2, 0.0), (-0.4292, 2.158, 0.0), (-0.8419, 2.033, 0.0), (-1.222, 1.829, 0.0), (-1.556, 1.556, 0.0), (-1.829, 1.222, 0.0), (-2.033, 0.8419, 0.0), (-2.158, 0.4292, 0.0), (-2.2, -4.768e-07, 0.0), (-2.158, -0.4292, 0.0), (-2.033, -0.8419, 0.0), (-1.829, -1.222, 0.0), (-1.556, -1.556, 0.0), (-1.222, -1.829, 0.0), (-0.8419, -2.033, 0.0), (-0.4292, -2.158, 0.0), (9.537e-07, -2.2, 0.0), (0.4292, -2.158, 0.0), (0.8419, -2.033, 0.0), (1.222, -1.829, 0.0), (1.556, -1.556, 0.0), (1.829, -1.222, 0.0), (2.033, -0.8419, 0.0), (2.158, -0.4292, 0.0), (2.2, -4.768e-07, 0.0), (2.158, 0.4292, 0.0), (2.033, 0.8419, 0.0), (1.829, 1.222, 0.0), (1.556, 1.556, 0.0), (1.222, 1.829, 0.0), (0.8419, 2.033, 0.0), (0.4292, 2.158, 0.0), (9.537e-07, 2.2, -0.5795), (-0.4292, 2.158, -0.5795), (-0.8419, 2.033, -0.5795), (-1.222, 1.829, -0.5795), (-1.556, 1.556, -0.5795), (-1.829, 1.222, -0.5795), (-2.033, 0.8419, -0.5795), (-2.158, 0.4292, -0.5795), (-2.2, -4.768e-07, -0.5795), (-2.158, -0.4292, -0.5795), (-2.033, -0.8419, -0.5795), (-1.829, -1.222, -0.5795), (-1.556, -1.556, -0.5795), (-1.222, -1.829, -0.5795), (-0.8419, -2.033, -0.5795), (-0.4292, -2.158, -0.5795), (9.537e-07, -2.2, -0.5795), (0.4292, -2.158, -0.5795), (0.8419, -2.033, -0.5795), (1.222, -1.829, -0.5795), (1.556, -1.556, -0.5795), (1.829, -1.222, -0.5795), (2.033, -0.8419, -0.5795), (2.158, -0.4292, -0.5795), (2.2, -4.768e-07, -0.5795), (2.158, 0.4292, -0.5795), (2.033, 0.8419, -0.5795), (1.829, 1.222, -0.5795), (1.556, 1.556, -0.5795), (1.222, 1.829, -0.5795), (0.8419, 2.033, -0.5795), (0.4292, 2.158, -0.5795), (8.961e-07, 17.91, 0.0), (-1.222, 18.28, 0.0), (0.8419, 18.07, 0.0), (1.222, 18.28, 0.0), (0.4292, 17.95, 0.0), (-0.4292, 17.95, -0.5795), (8.961e-07, 17.91, -0.5795), (-0.8419, 18.07, -0.5795), (-1.222, 18.28, -0.5795), (0.8419, 18.07, -0.5795), (1.222, 18.28, -0.5795), (0.4292, 17.95, -0.5795), (9.537e-07, 22.31, 0.0), (-0.4292, 22.26, 0.0), (-0.8419, 22.14, 0.0), (-1.222, 21.94, 0.0), (-1.556, 21.66, 0.0), (-1.829, 21.33, 0.0), (-2.033, 20.95, 0.0), (-2.158, 20.54, 0.0), (-2.2, 20.11, 0.0), (-2.158, 19.68, 0.0), (-2.033, 19.26, 0.0), (-1.829, 18.88, 0.0), (-1.556, 18.55, 0.0), (-1.222, 18.28, 0.0), (-0.8419, 18.07, 0.0), (-0.4292, 17.95, 0.0), (1.222, 18.28, 0.0), (1.556, 18.55, 0.0), (1.829, 18.88, 0.0), (2.033, 19.26, 0.0), (2.158, 19.68, 0.0), (2.2, 20.11, 0.0), (2.158, 20.54, 0.0), (2.033, 20.95, 0.0), (1.829, 21.33, 0.0), (1.556, 21.66, 0.0), (1.222, 21.94, 0.0), (0.8419, 22.14, 0.0), (0.4292, 22.26, 0.0), (-0.4292, 22.26, -0.5795), (9.537e-07, 22.31, -0.5795), (-0.8419, 22.14, -0.5795), (-1.222, 21.94, -0.5795), (-1.556, 21.66, -0.5795), (-1.829, 21.33, -0.5795), (-2.033, 20.95, -0.5795), (-2.158, 20.54, -0.5795), (-2.2, 20.11, -0.5795), (-2.158, 19.68, -0.5795), (-2.033, 19.26, -0.5795), (-1.829, 18.88, -0.5795), (-1.556, 18.55, -0.5795), (-1.222, 18.28, -0.5795), (1.222, 18.28, -0.5795), (1.556, 18.55, -0.5795), (1.829, 18.88, -0.5795), (2.033, 19.26, -0.5795), (2.158, 19.68, -0.5795), (2.2, 20.11, -0.5795), (2.158, 20.54, -0.5795), (2.033, 20.95, -0.5795), (1.829, 21.33, -0.5795), (1.556, 21.66, -0.5795), (1.222, 21.94, -0.5795), (0.8419, 22.14, -0.5795), (0.4292, 22.26, -0.5795)], [], [(1, 2, 3, 4, 5, 6, 7, 8, 9, 10, 11, 12, 13, 14, 15, 16, 17, 18, 19, 20, 21, 22, 23, 24, 25, 26, 27, 28, 29, 30, 31, 0), (33, 32, 63, 62, 61, 60, 59, 58, 57, 56, 55, 54, 53, 52, 51, 50, 49, 48, 47, 46, 45, 44, 43, 42, 41, 40, 39, 38, 37, 36, 35, 34), (17, 49, 50, 18), (4, 36, 37, 5), (31, 68, 64, 0), (18, 50, 51, 19), (5, 37, 38, 6), (19, 51, 52, 20), (6, 38, 39, 7), (20, 52, 53, 21), (7, 39, 40, 8), (21, 53, 54, 22), (8, 40, 41, 9), (22, 54, 55, 23), (9, 41, 42, 10), (23, 55, 56, 24), (10, 42, 43, 11), (24, 56, 57, 25), (11, 43, 44, 12), (25, 57, 58, 26), (12, 44, 45, 13), (26, 58, 59, 27), (13, 45, 46, 14), (1, 91, 90, 2), (27, 59, 60, 28), (14, 46, 47, 15), (30, 66, 68, 31), (28, 60, 61, 29), (15, 47, 48, 16), (0, 64, 91, 1), (29, 67, 66, 30), (16, 48, 49, 17), (3, 35, 36, 4), (3, 65, 72, 35), (62, 73, 74, 61), (2, 90, 65, 3), (33, 69, 70, 32), (63, 75, 73, 62), (61, 74, 67, 29), (34, 71, 69, 33), (32, 70, 75, 63), (35, 72, 71, 34), (77, 78, 79, 80, 81, 82, 83, 84, 85, 86, 87, 88, 89, 90, 91, 64, 68, 66, 92, 93, 94, 95, 96, 97, 98, 99, 100, 101, 102, 103, 104, 76), (105, 106, 131, 130, 129, 128, 127, 126, 125, 124, 123, 122, 121, 120, 119, 73, 75, 70, 69, 71, 118, 117, 116, 115, 114, 113, 112, 111, 110, 109, 108, 107), (78, 77, 105, 107), (102, 101, 128, 129), (79, 78, 107, 108), (103, 102, 129, 130), (80, 79, 108, 109), (104, 103, 130, 131), (81, 80, 109, 110), (76, 104, 131, 106), (82, 81, 110, 111), (93, 92, 119, 120), (83, 82, 111, 112), (94, 93, 120, 121), (84, 83, 112, 113), (95, 94, 121, 122), (85, 84, 113, 114), (96, 95, 122, 123), (86, 85, 114, 115), (97, 96, 123, 124), (87, 86, 115, 116), (98, 97, 124, 125), (88, 87, 116, 117), (99, 98, 125, 126), (89, 88, 117, 118), (100, 99, 126, 127), (77, 76, 106, 105), (101, 100, 127, 128)])
_uv = me_circle.uv_layers.new(name='UVMap')
_uv.uv.foreach_set('vector', [0.0, 0.0, 0.0, 0.0, 0.0, 0.0, 0.0, 0.0, 0.0, 0.0, 0.0, 0.0, 0.0, 0.0, 0.0, 0.0, 0.0, 0.0, 0.0, 0.0, 0.0, 0.0, 0.0, 0.0, 0.0, 0.0, 0.0, 0.0, 0.0, 0.0, 0.0, 0.0, 0.0, 0.0, 0.0, 0.0, 0.0, 0.0, 0.0, 0.0, 0.0, 0.0, 0.0, 0.0, 0.0, 0.0, 0.0, 0.0, 0.0, 0.0, 0.0, 0.0, 0.0, 0.0, 0.0, 0.0, 0.0, 0.0, 0.0, 0.0, 0.0, 0.0, 0.0, 0.0, 0.0, 0.0, 0.0, 0.0, 0.0, 0.0, 0.0, 0.0, 0.0, 0.0, 0.0, 0.0, 0.0, 0.0, 0.0, 0.0, 0.0, 0.0, 0.0, 0.0, 0.0, 0.0, 0.0, 0.0, 0.0, 0.0, 0.0, 0.0, 0.0, 0.0, 0.0, 0.0, 0.0, 0.0, 0.0, 0.0, 0.0, 0.0, 0.0, 0.0, 0.0, 0.0, 0.0, 0.0, 0.0, 0.0, 0.0, 0.0, 0.0, 0.0, 0.0, 0.0, 0.0, 0.0, 0.0, 0.0, 0.0, 0.0, 0.0, 0.0, 0.0, 0.0, 0.0, 0.0, 0.0, 0.0, 0.0, 0.0, 0.0, 0.0, 0.0, 0.0, 0.0, 0.0, 0.0, 0.0, 0.0, 0.0, 0.0, 0.0, 0.0, 0.0, 0.0, 0.0, 0.0, 0.0, 0.0, 0.0, 0.0, 0.0, 0.0, 0.0, 0.0, 0.0, 0.0, 0.0, 0.0, 0.0, 0.0, 0.0, 0.0, 0.0, 0.0, 0.0, 0.0, 0.0, 0.0, 0.0, 0.0, 0.0, 0.0, 0.0, 0.0, 0.0, 0.0, 0.0, 0.0, 0.0, 0.0, 0.0, 0.0, 0.0, 0.0, 0.0, 0.0, 0.0, 0.0, 0.0, 0.0, 0.0, 0.0, 0.0, 0.0, 0.0, 0.0, 0.0, 0.0, 0.0, 0.0, 0.0, 0.0, 0.0, 0.0, 0.0, 0.0, 0.0, 0.0, 0.0, 0.0, 0.0, 0.0, 0.0, 0.0, 0.0, 0.0, 0.0, 0.0, 0.0, 0.0, 0.0, 0.0, 0.0, 0.0, 0.0, 0.0, 0.0, 0.0, 0.0, 0.0, 0.0, 0.0, 0.0, 0.0, 0.0, 0.0, 0.0, 0.0, 0.0, 0.0, 0.0, 0.0, 0.0, 0.0, 0.0, 0.0, 0.0, 0.0, 0.0, 0.0, 0.0, 0.0, 0.0, 0.0, 0.0, 0.0, 0.0, 0.0, 0.0, 0.0, 0.0, 0.0, 0.0, 0.0, 0.0, 0.0, 0.0, 0.0, 0.0, 0.0, 0.0, 0.0, 0.0, 0.0, 0.0, 0.0, 0.0, 0.0, 0.0, 0.0, 0.0, 0.0, 0.0, 0.0, 0.0, 0.0, 0.0, 0.0, 0.0, 0.0, 0.0, 0.0, 0.0, 0.0, 0.0, 0.0, 0.0, 0.0, 0.0, 0.0, 0.0, 0.0, 0.0, 0.0, 0.0, 0.0, 0.0, 0.0, 0.0, 0.0, 0.0, 0.0, 0.0, 0.0, 0.0, 0.0, 0.0, 0.0, 0.0, 0.0, 0.0, 0.0, 0.0, 0.0, 0.0, 0.0, 0.0, 0.0, 0.0, 0.0, 0.0, 0.0, 0.0, 0.0, 0.0, 0.0, 0.0, 0.0, 0.0, 0.0, 0.0, 0.0, 0.0, 0.0, 0.0, 0.0, 0.0, 0.0, 0.0, 0.0, 0.0, 0.0, 0.0, 0.0, 0.0, 0.0, 0.0, 0.0, 0.0, 0.0, 0.0, 0.0, 0.0, 0.0, 0.0, 0.0, 0.0, 0.0, 0.0, 0.0, 0.0, 0.0, 0.0, 0.0, 0.0, 0.0, 0.0, 0.0, 0.0, 0.0, 0.0, 0.0, 0.0, 0.0, 0.0, 0.0, 0.0, 0.0, 0.0, 0.0, 0.0, 0.0, 0.0, 0.0, 0.0, 0.0, 0.0, 0.0, 0.0, 0.0, 0.0, 0.0, 0.0, 0.0, 0.0, 0.0, 0.0, 0.0, 0.0, 0.0, 0.0, 0.0, 0.0, 0.0, 0.0, 0.0, 0.0, 0.0, 0.0, 0.0, 0.0, 0.0, 0.0, 0.0, 0.0, 0.0, 0.0, 0.0, 0.0, 0.0, 0.0, 0.0, 0.0, 0.0, 0.0, 0.0, 0.0, 0.0, 0.0, 0.0, 0.0, 0.0, 0.0, 0.0, 0.0, 0.0, 0.0, 0.0, 0.0, 0.0, 0.0, 0.0, 0.0, 0.0, 0.0, 0.0, 0.0, 0.0, 0.0, 0.0, 0.0, 0.0, 0.0, 0.0, 0.0, 0.0, 0.0, 0.0, 0.0, 0.0, 0.0, 0.0, 0.0, 0.0, 0.0, 0.0, 0.0, 0.0, 0.0, 0.0, 0.0, 0.0, 0.0, 0.0, 0.0, 0.0, 0.0, 0.0, 0.0, 0.0, 0.0, 0.0, 0.0, 0.0, 0.0, 0.0, 0.0, 0.0, 0.0, 0.0, 0.0, 0.0, 0.0, 0.0, 0.0, 0.0, 0.0, 0.0, 0.0, 0.0, 0.0, 0.0, 0.0, 0.0, 0.0, 0.0, 0.0, 0.0, 0.0, 0.0, 0.0, 0.0, 0.0, 0.0, 0.0, 0.0, 0.0, 0.0, 0.0, 0.0, 0.0, 0.0, 0.0, 0.0, 0.0, 0.0, 0.0, 0.0, 0.0, 0.0, 0.0, 0.0, 0.0, 0.0, 0.0, 0.0, 0.0, 0.0, 0.0, 0.0, 0.0, 0.0, 0.0, 0.0, 0.0, 0.0, 0.0, 0.0, 0.0, 0.0, 0.0, 0.0, 0.0, 0.0, 0.0, 0.0, 0.0, 0.0, 0.0, 0.0, 0.0, 0.0, 0.0, 0.0, 0.0, 0.0, 0.0, 0.0, 0.0, 0.0, 0.0, 0.0, 0.0, 0.0, 0.0, 0.0, 0.0, 0.0, 0.0, 0.0, 0.0, 0.0, 0.0, 0.0, 0.0, 0.0, 0.0, 0.0, 0.0, 0.0, 0.0, 0.0, 0.0, 0.0, 0.0, 0.0, 0.0, 0.0, 0.0, 0.0, 0.0, 0.0, 0.0, 0.0, 0.0, 0.0, 0.0, 0.0, 0.0, 0.0, 0.0, 0.0, 0.0, 0.0, 0.0, 0.0, 0.0, 0.0, 0.0, 0.0, 0.0, 0.0, 0.0, 0.0, 0.0, 0.0, 0.0, 0.0, 0.0, 0.0, 0.0, 0.0, 0.0, 0.0, 0.0, 0.0, 0.0, 0.0, 0.0, 0.0, 0.0, 0.0, 0.0, 0.0, 0.0, 0.0, 0.0, 0.0, 0.0, 0.0, 0.0, 0.0, 0.0, 0.0, 0.0, 0.0, 0.0, 0.0, 0.0, 0.0, 0.0, 0.0, 0.0, 0.0, 0.0, 0.0, 0.0, 0.0, 0.0, 0.0, 0.0, 0.0, 0.0, 0.0, 0.0, 0.0, 0.0, 0.0, 0.0, 0.0, 0.0, 0.0, 0.0, 0.0, 0.0, 0.0, 0.0, 0.0, 0.0, 0.0, 0.0, 0.0, 0.0, 0.0, 0.0, 0.0, 0.0, 0.0, 0.0, 0.0, 0.0, 0.0, 0.0, 0.0, 0.0, 0.0, 0.0, 0.0, 0.0, 0.0, 0.0, 0.0, 0.0, 0.0, 0.0, 0.0, 0.0, 0.0, 0.0, 0.0, 0.0, 0.0, 0.0, 0.0, 0.0, 0.0, 0.0, 0.0, 0.0, 0.0, 0.0, 0.0, 0.0, 0.0, 0.0, 0.0, 0.0, 0.0, 0.0, 0.0, 0.0, 0.0, 0.0, 0.0, 0.0, 0.0, 0.0, 0.0, 0.0, 0.0, 0.0, 0.0, 0.0, 0.0, 0.0, 0.0, 0.0, 0.0, 0.0, 0.0, 0.0, 0.0, 0.0, 0.0, 0.0, 0.0, 0.0, 0.0, 0.0, 0.0, 0.0])
me_circle.update()
me_plane_001 = bpy.data.meshes.new('Plane.001')
me_plane_001.from_pydata([(-1.0, -1.0, 0.0), (1.0, -1.0, 0.0), (-1.0, 1.0, 0.0), (1.0, 1.0, 0.0)], [], [(0, 1, 3, 2)])
_uv = me_plane_001.uv_layers.new(name='UVMap')
_uv.uv.foreach_set('vector', [0.0, 0.0, 1.0, 0.0, 1.0, 1.0, 0.0, 1.0])
me_plane_001.update()
me_cube_002 = bpy.data.meshes.new('Cube.002')
me_cube_002.from_pydata([(25.37, -3.049, 1.048), (25.37, -3.049, 1.623), (25.37, 2.892, 1.048), (25.37, 2.892, 1.623), (0.0, 2.892, 1.048), (0.0, 2.892, 1.623), (0.0, -3.049, 1.048), (0.0, -3.049, 1.623), (14.67, 2.892, 1.623), (14.67, -3.049, 1.048), (14.67, 2.892, 1.048), (14.67, -3.049, 1.623), (22.82, -7.945, 1.623), (25.37, -5.268, 1.623), (23.6, -7.693, 1.623), (24.31, -7.331, 1.623), (24.88, -6.767, 1.623), (25.24, -6.056, 1.623), (25.37, -5.268, 1.048), (22.82, -7.945, 1.048), (25.24, -6.056, 1.048), (24.88, -6.767, 1.048), (24.31, -7.331, 1.048), (23.6, -7.693, 1.048), (17.22, -7.945, 1.048), (14.67, -5.268, 1.048), (16.43, -7.693, 1.048), (15.72, -7.331, 1.048), (15.15, -6.767, 1.048), (14.79, -6.056, 1.048), (14.67, -5.268, 1.623), (17.22, -7.945, 1.623), (14.79, -6.056, 1.623), (15.15, -6.767, 1.623), (15.72, -7.331, 1.623), (16.43, -7.693, 1.623)], [], [(10, 8, 3, 2), (2, 3, 1, 0), (10, 2, 0, 9), (8, 5, 7, 11), (9, 11, 7, 6), (9, 0, 18, 20, 21, 22, 23, 19, 24, 26, 27, 28, 29, 25), (3, 8, 11, 1), (4, 10, 9, 6), (4, 5, 8, 10), (1, 11, 30, 32, 33, 34, 35, 31, 12, 14, 15, 16, 17, 13), (0, 1, 13, 18), (11, 9, 25, 30), (12, 19, 23, 14), (14, 23, 22, 15), (15, 22, 21, 16), (16, 21, 20, 17), (17, 20, 18, 13), (30, 25, 29, 32), (32, 29, 28, 33), (33, 28, 27, 34), (34, 27, 26, 35), (35, 26, 24, 31), (19, 12, 31, 24)])
_uv = me_cube_002.uv_layers.new(name='UVMap')
_uv.uv.foreach_set('vector', [0.375, 0.4473, 0.625, 0.4473, 0.625, 0.5, 0.375, 0.5, 0.375, 0.5, 0.625, 0.5, 0.625, 0.75, 0.375, 0.75, 0.3223, 0.5, 0.375, 0.5, 0.375, 0.75, 0.3223, 0.75, 0.6777, 0.5, 0.75, 0.5, 0.75, 0.75, 0.6777, 0.75, 0.375, 0.8027, 0.625, 0.8027, 0.625, 0.875, 0.375, 0.875, 0.3223, 0.75, 0.375, 0.75, 0.375, 0.75, 0.3744, 0.75, 0.3726, 0.75, 0.3698, 0.75, 0.3663, 0.75, 0.3624, 0.75, 0.3348, 0.75, 0.331, 0.75, 0.3275, 0.75, 0.3247, 0.75, 0.3229, 0.75, 0.3223, 0.75, 0.625, 0.5, 0.6777, 0.5, 0.6777, 0.75, 0.625, 0.75, 0.25, 0.5, 0.3223, 0.5, 0.3223, 0.75, 0.25, 0.75, 0.375, 0.375, 0.625, 0.375, 0.625, 0.4473, 0.375, 0.4473, 0.625, 0.75, 0.6777, 0.75, 0.6777, 0.75, 0.6771, 0.75, 0.6753, 0.75, 0.6725, 0.75, 0.669, 0.75, 0.6652, 0.75, 0.6376, 0.75, 0.6337, 0.75, 0.6302, 0.75, 0.6274, 0.75, 0.6256, 0.75, 0.625, 0.75, 0.375, 0.75, 0.625, 0.75, 0.625, 0.75, 0.375, 0.75, 0.625, 0.8027, 0.375, 0.8027, 0.375, 0.8027, 0.625, 0.8027, 0.625, 0.7626, 0.375, 0.7626, 0.375, 0.7587, 0.625, 0.7587, 0.625, 0.7587, 0.375, 0.7587, 0.375, 0.7552, 0.625, 0.7552, 0.625, 0.7552, 0.375, 0.7552, 0.375, 0.75, 0.625, 0.75, 0.625, 0.75, 0.375, 0.75, 0.375, 0.75, 0.625, 0.75, 0.625, 0.75, 0.375, 0.75, 0.375, 0.75, 0.625, 0.75, 0.625, 0.8027, 0.375, 0.8027, 0.375, 0.8027, 0.625, 0.8027, 0.625, 0.8027, 0.375, 0.8027, 0.375, 0.8027, 0.625, 0.8027, 0.625, 0.8027, 0.375, 0.8027, 0.375, 0.7975, 0.625, 0.7975, 0.625, 0.7975, 0.375, 0.7975, 0.375, 0.794, 0.625, 0.794, 0.625, 0.794, 0.375, 0.794, 0.375, 0.7902, 0.625, 0.7902, 0.375, 0.7626, 0.625, 0.7626, 0.625, 0.7902, 0.375, 0.7902])
me_cube_002.update()
me_cube_006 = bpy.data.meshes.new('Cube.006')
me_cube_006.from_pydata([(25.37, -3.049, 1.048), (25.37, -3.049, 1.623), (25.37, 2.892, 1.048), (25.37, 2.892, 1.623), (0.0, 2.892, 1.048), (0.0, 2.892, 1.623), (0.0, -3.049, 1.048), (0.0, -3.049, 1.623), (20.48, 2.892, 1.623), (20.48, -3.049, 1.048), (20.48, 2.892, 1.048), (20.48, -3.049, 1.623)], [], [(10, 8, 3, 2), (2, 3, 1, 0), (10, 2, 0, 9), (8, 5, 7, 11), (9, 11, 7, 6), (0, 1, 11, 9), (3, 8, 11, 1), (4, 10, 9, 6), (4, 5, 8, 10)])
_uv = me_cube_006.uv_layers.new(name='UVMap')
_uv.uv.foreach_set('vector', [0.375, 0.4942, 0.625, 0.4942, 0.625, 0.5, 0.375, 0.5, 0.375, 0.5, 0.625, 0.5, 0.625, 0.75, 0.375, 0.75, 0.3692, 0.5, 0.375, 0.5, 0.375, 0.75, 0.3692, 0.75, 0.6308, 0.5, 0.75, 0.5, 0.75, 0.75, 0.6308, 0.75, 0.375, 0.7558, 0.625, 0.7558, 0.625, 0.875, 0.375, 0.875, 0.375, 0.75, 0.625, 0.75, 0.625, 0.7558, 0.375, 0.7558, 0.625, 0.5, 0.6308, 0.5, 0.6308, 0.75, 0.625, 0.75, 0.25, 0.5, 0.3692, 0.5, 0.3692, 0.75, 0.25, 0.75, 0.375, 0.375, 0.625, 0.375, 0.625, 0.4942, 0.375, 0.4942])
me_cube_006.update()
me_cube_007 = bpy.data.meshes.new('Cube.007')
me_cube_007.from_pydata([(25.37, -3.049, 1.048), (25.37, -3.049, 1.623), (25.37, 2.892, 1.07), (25.37, 2.892, 1.623), (0.0, 2.892, 1.048), (0.0, 2.892, 1.623), (0.0, -3.049, 1.048), (0.0, -3.049, 1.623), (10.37, 2.892, 1.623), (10.37, -3.049, 1.048), (10.37, 2.892, 1.048), (10.37, -3.049, 1.623), (10.37, 10.12, 1.623), (10.37, 10.12, 1.048), (3.209, 2.892, 1.048), (3.209, -3.049, 1.623), (3.209, 2.892, 1.623), (3.209, -3.049, 1.048), (3.209, 10.12, 1.048), (0.0, 10.12, 1.048), (0.0, 10.12, 1.623), (3.209, 10.12, 1.623), (10.37, 5.184, 1.623), (10.37, 5.184, 1.048), (20.01, 6.412, 1.623), (10.37, 6.412, 1.048), (10.37, 6.412, 1.623), (20.01, 6.412, 1.048), (0.0, 6.412, 1.623), (0.0, 6.412, 1.048), (3.209, 6.412, 1.048), (3.209, 6.412, 1.623), (14.67, 2.892, 1.623), (14.67, -3.049, 1.048), (14.67, 2.892, 1.048), (14.67, -3.049, 1.623), (14.67, 10.12, 1.623), (14.67, 10.12, 1.048), (14.67, 5.184, 1.048), (14.67, 5.184, 1.623), (14.67, 6.412, 1.048), (14.67, 6.412, 1.623), (20.01, 8.306, 1.623), (18.19, 10.12, 1.623), (18.19, 10.12, 1.048), (20.01, 8.306, 1.048)], [], [(27, 40, 37, 44, 45), (2, 3, 1, 0), (34, 2, 0, 33), (16, 5, 7, 15), (17, 15, 7, 6), (33, 35, 11, 9), (32, 8, 11, 35), (14, 10, 9, 17), (14, 16, 8, 10), (24, 27, 45, 42), (40, 25, 13, 37), (41, 24, 42, 43, 36), (29, 28, 20, 19), (4, 14, 17, 6), (9, 11, 15, 17), (8, 16, 15, 11), (19, 20, 21, 18), (28, 31, 21, 20), (30, 29, 19, 18), (10, 8, 22, 23), (34, 10, 23, 38), (23, 22, 26, 25), (38, 23, 25, 40), (14, 4, 29, 30), (5, 16, 31, 28), (16, 14, 30, 31), (4, 5, 28, 29), (13, 25, 30, 18), (13, 18, 21, 12), (26, 31, 30, 25), (26, 12, 21, 31), (22, 39, 41, 26), (8, 32, 39, 22), (13, 12, 36, 37), (3, 32, 35, 1), (0, 1, 35, 33), (10, 34, 33, 9), (26, 41, 36, 12), (39, 38, 40, 41), (32, 34, 38, 39), (24, 41, 40, 27), (3, 2, 34, 32), (42, 45, 44, 43), (37, 36, 43, 44)])
_uv = me_cube_007.uv_layers.new(name='UVMap')
_uv.uv.foreach_set('vector', [0.375, 0.5, 0.3692, 0.5, 0.3692, 0.5, 0.373, 0.5, 0.375, 0.5, 0.3843, 0.5, 0.625, 0.5, 0.625, 0.75, 0.375, 0.75, 0.3692, 0.5, 0.3843, 0.5, 0.375, 0.75, 0.3692, 0.75, 0.7342, 0.5, 0.75, 0.5, 0.75, 0.75, 0.7342, 0.75, 0.375, 0.8592, 0.625, 0.8592, 0.625, 0.875, 0.375, 0.875, 0.375, 0.7558, 0.625, 0.7558, 0.625, 0.8239, 0.375, 0.8239, 0.6308, 0.5, 0.6989, 0.5, 0.6989, 0.75, 0.6308, 0.75, 0.2658, 0.5, 0.3011, 0.5, 0.3011, 0.75, 0.2658, 0.75, 0.375, 0.3908, 0.625, 0.3908, 0.625, 0.4261, 0.375, 0.4261, 0.625, 0.5, 0.375, 0.5, 0.375, 0.5, 0.625, 0.5, 0.3692, 0.5, 0.3011, 0.5, 0.3011, 0.5, 0.3692, 0.5, 0.6308, 0.5, 0.625, 0.5, 0.625, 0.5, 0.627, 0.5, 0.6308, 0.5, 0.0, 0.0, 0.0, 0.0, 0.0, 0.0, 0.0, 0.0, 0.25, 0.5, 0.2658, 0.5, 0.2658, 0.75, 0.25, 0.75, 0.375, 0.8239, 0.625, 0.8239, 0.625, 0.8592, 0.375, 0.8592, 0.6989, 0.5, 0.7342, 0.5, 0.7342, 0.75, 0.6989, 0.75, 0.375, 0.375, 0.625, 0.375, 0.625, 0.3908, 0.375, 0.3908, 0.75, 0.5, 0.7342, 0.5, 0.7342, 0.5, 0.75, 0.5, 0.2658, 0.5, 0.25, 0.5, 0.25, 0.5, 0.2658, 0.5, 0.375, 0.4261, 0.625, 0.4261, 0.625, 0.4261, 0.375, 0.4261, 0.3692, 0.5, 0.3011, 0.5, 0.3011, 0.5, 0.3692, 0.5, 0.375, 0.4261, 0.625, 0.4261, 0.625, 0.4261, 0.375, 0.4261, 0.3692, 0.5, 0.3011, 0.5, 0.3011, 0.5, 0.3692, 0.5, 0.2658, 0.5, 0.25, 0.5, 0.25, 0.5, 0.2658, 0.5, 0.75, 0.5, 0.7342, 0.5, 0.7342, 0.5, 0.75, 0.5, 0.625, 0.3908, 0.375, 0.3908, 0.375, 0.3908, 0.625, 0.3908, 0.0, 0.0, 0.0, 0.0, 0.0, 0.0, 0.0, 0.0, 0.3011, 0.5, 0.3011, 0.5, 0.2658, 0.5, 0.2658, 0.5, 0.3011, 0.5, 0.2658, 0.5, 0.625, 0.3908, 0.625, 0.4261, 0.625, 0.4261, 0.625, 0.3908, 0.375, 0.3908, 0.3011, 0.5, 0.625, 0.4261, 0.625, 0.4261, 0.7342, 0.5, 0.625, 0.3908, 0.6989, 0.5, 0.6308, 0.5, 0.6308, 0.5, 0.6989, 0.5, 0.6989, 0.5, 0.6308, 0.5, 0.6308, 0.5, 0.6989, 0.5, 0.375, 0.4261, 0.625, 0.4261, 0.625, 0.4942, 0.375, 0.4942, 0.625, 0.5, 0.6308, 0.5, 0.6308, 0.75, 0.625, 0.75, 0.375, 0.75, 0.625, 0.75, 0.625, 0.7558, 0.375, 0.7558, 0.3011, 0.5, 0.3692, 0.5, 0.3692, 0.75, 0.3011, 0.75, 0.6989, 0.5, 0.6308, 0.5, 0.6308, 0.5, 0.6989, 0.5, 0.0, 0.0, 0.0, 0.0, 0.0, 0.0, 0.0, 0.0, 0.0, 0.0, 0.0, 0.0, 0.0, 0.0, 0.0, 0.0, 0.0, 0.0, 0.0, 0.0, 0.0, 0.0, 0.0, 0.0, 0.0, 0.0, 0.0, 0.0, 0.0, 0.0, 0.0, 0.0, 0.625, 0.5, 0.375, 0.5, 0.375, 0.498, 0.625, 0.498, 0.375, 0.4942, 0.625, 0.4942, 0.625, 0.498, 0.375, 0.498])
me_cube_007.update()
me_cube_008 = bpy.data.meshes.new('Cube.008')
me_cube_008.from_pydata([(25.37, -3.049, 1.048), (25.37, -3.049, 1.623), (25.37, 2.892, 1.048), (25.37, 2.892, 1.623), (0.0, 2.892, 1.048), (0.0, 2.892, 1.623), (0.0, -3.049, 1.048), (0.0, -3.049, 1.623), (10.37, 2.892, 1.623), (10.37, -3.049, 1.048), (10.37, 2.892, 1.048), (10.37, -3.049, 1.623), (10.37, 10.12, 1.623), (10.37, 10.12, 1.048), (3.209, 2.892, 1.048), (3.209, -3.049, 1.623), (3.209, 2.892, 1.623), (3.209, -3.049, 1.048), (3.209, 10.12, 1.048), (0.0, 10.12, 1.048), (0.0, 10.12, 1.623), (3.209, 10.12, 1.623), (20.01, 6.412, 1.623), (10.37, 6.412, 1.623), (10.37, 6.412, 1.048), (20.01, 6.412, 1.048), (0.0, 6.412, 1.623), (0.0, 6.412, 1.048), (3.209, 6.412, 1.048), (3.209, 6.412, 1.623), (14.67, 2.892, 1.623), (14.67, -3.049, 1.048), (14.67, 2.892, 1.048), (14.67, -3.049, 1.623), (14.67, 10.12, 1.623), (14.67, 10.12, 1.048), (14.67, 6.412, 1.048), (14.67, 6.412, 1.623), (20.01, 8.306, 1.623), (18.19, 10.12, 1.623), (18.19, 10.12, 1.048), (20.01, 8.306, 1.048)], [], [(25, 36, 35, 40, 41), (2, 3, 1, 0), (32, 2, 0, 31), (16, 5, 7, 15), (17, 15, 7, 6), (31, 33, 11, 9), (30, 8, 11, 33), (14, 10, 9, 17), (14, 16, 8, 10), (22, 25, 41, 38), (36, 24, 13, 35), (37, 22, 38, 39, 34), (27, 26, 20, 19), (4, 14, 17, 6), (9, 11, 15, 17), (8, 16, 15, 11), (19, 20, 21, 18), (26, 29, 21, 20), (28, 27, 19, 18), (10, 8, 23, 24), (32, 10, 24, 36), (14, 4, 27, 28), (5, 16, 29, 26), (16, 14, 28, 29), (4, 5, 26, 27), (13, 24, 28, 18), (13, 18, 21, 12), (23, 29, 28, 24), (23, 12, 21, 29), (8, 30, 37, 23), (13, 12, 34, 35), (3, 30, 33, 1), (0, 1, 33, 31), (10, 32, 31, 9), (23, 37, 34, 12), (36, 25, 22, 37), (32, 30, 3, 2), (37, 30, 32, 36), (38, 41, 40, 39), (35, 34, 39, 40)])
_uv = me_cube_008.uv_layers.new(name='UVMap')
_uv.uv.foreach_set('vector', [0.375, 0.5, 0.3692, 0.5, 0.3692, 0.5, 0.373, 0.5, 0.375, 0.5, 0.375, 0.5, 0.625, 0.5, 0.625, 0.75, 0.375, 0.75, 0.3692, 0.5, 0.375, 0.5, 0.375, 0.75, 0.3692, 0.75, 0.7342, 0.5, 0.75, 0.5, 0.75, 0.75, 0.7342, 0.75, 0.375, 0.8592, 0.625, 0.8592, 0.625, 0.875, 0.375, 0.875, 0.375, 0.7558, 0.625, 0.7558, 0.625, 0.8239, 0.375, 0.8239, 0.6308, 0.5, 0.6989, 0.5, 0.6989, 0.75, 0.6308, 0.75, 0.2658, 0.5, 0.3011, 0.5, 0.3011, 0.75, 0.2658, 0.75, 0.375, 0.3908, 0.625, 0.3908, 0.625, 0.4261, 0.375, 0.4261, 0.625, 0.5, 0.375, 0.5, 0.375, 0.5, 0.625, 0.5, 0.3692, 0.5, 0.3011, 0.5, 0.3011, 0.5, 0.3692, 0.5, 0.6308, 0.5, 0.625, 0.5, 0.625, 0.5, 0.627, 0.5, 0.6308, 0.5, 0.0, 0.0, 0.0, 0.0, 0.0, 0.0, 0.0, 0.0, 0.25, 0.5, 0.2658, 0.5, 0.2658, 0.75, 0.25, 0.75, 0.375, 0.8239, 0.625, 0.8239, 0.625, 0.8592, 0.375, 0.8592, 0.6989, 0.5, 0.7342, 0.5, 0.7342, 0.75, 0.6989, 0.75, 0.375, 0.375, 0.625, 0.375, 0.625, 0.3908, 0.375, 0.3908, 0.75, 0.5, 0.7342, 0.5, 0.7342, 0.5, 0.75, 0.5, 0.2658, 0.5, 0.25, 0.5, 0.25, 0.5, 0.2658, 0.5, 0.375, 0.4261, 0.625, 0.4261, 0.625, 0.4261, 0.375, 0.4261, 0.3692, 0.5, 0.3011, 0.5, 0.3011, 0.5, 0.3692, 0.5, 0.2658, 0.5, 0.25, 0.5, 0.25, 0.5, 0.2658, 0.5, 0.75, 0.5, 0.7342, 0.5, 0.7342, 0.5, 0.75, 0.5, 0.625, 0.3908, 0.375, 0.3908, 0.375, 0.3908, 0.625, 0.3908, 0.0, 0.0, 0.0, 0.0, 0.0, 0.0, 0.0, 0.0, 0.3011, 0.5, 0.3011, 0.5, 0.2658, 0.5, 0.2658, 0.5, 0.3011, 0.5, 0.2658, 0.5, 0.625, 0.3908, 0.625, 0.4261, 0.625, 0.4261, 0.625, 0.3908, 0.375, 0.3908, 0.3011, 0.5, 0.625, 0.4261, 0.625, 0.4261, 0.7342, 0.5, 0.625, 0.3908, 0.6989, 0.5, 0.6308, 0.5, 0.6308, 0.5, 0.6989, 0.5, 0.375, 0.4261, 0.625, 0.4261, 0.625, 0.4942, 0.375, 0.4942, 0.625, 0.5, 0.6308, 0.5, 0.6308, 0.75, 0.625, 0.75, 0.375, 0.75, 0.625, 0.75, 0.625, 0.7558, 0.375, 0.7558, 0.3011, 0.5, 0.3692, 0.5, 0.3692, 0.75, 0.3011, 0.75, 0.6989, 0.5, 0.6308, 0.5, 0.6308, 0.5, 0.6989, 0.5, 0.0, 0.0, 0.0, 0.0, 0.0, 0.0, 0.0, 0.0, 0.0, 0.0, 0.0, 0.0, 0.0, 0.0, 0.0, 0.0, 0.0, 0.0, 0.0, 0.0, 0.0, 0.0, 0.0, 0.0, 0.625, 0.5, 0.375, 0.5, 0.375, 0.498, 0.625, 0.498, 0.375, 0.4942, 0.625, 0.4942, 0.625, 0.498, 0.375, 0.498])
me_cube_008.update()
me_cube_009 = bpy.data.meshes.new('Cube.009')
me_cube_009.from_pydata([(25.37, -3.049, 1.048), (25.37, -3.049, 1.623), (25.37, 2.892, 1.048), (25.37, 2.892, 1.623), (0.0, 2.892, 1.048), (0.0, 2.892, 1.623), (0.0, -3.049, 1.048), (0.0, -3.049, 1.623), (10.37, 2.892, 1.623), (10.37, -3.049, 1.048), (10.37, 2.892, 1.048), (10.37, -3.049, 1.623), (10.37, 10.12, 1.623), (10.37, 10.12, 1.048), (3.209, 2.892, 1.048), (3.209, -3.049, 1.623), (3.209, 2.892, 1.623), (3.209, -3.049, 1.048), (3.209, 10.12, 1.048), (0.0, 10.12, 1.048), (0.0, 10.12, 1.623), (3.209, 10.12, 1.623), (10.37, 6.412, 1.048), (20.01, 6.412, 1.048), (20.01, 6.412, 1.623), (10.37, 6.412, 1.623), (3.209, 6.412, 1.048), (3.209, 6.412, 1.623), (0.0, 6.412, 1.623), (0.0, 6.412, 1.048), (14.67, 2.892, 1.623), (14.67, -3.049, 1.048), (14.67, 2.892, 1.048), (14.67, -3.049, 1.623), (14.67, 10.12, 1.623), (14.67, 10.12, 1.048), (14.67, 6.412, 1.623), (14.67, 6.412, 1.048), (20.01, 8.306, 1.623), (18.19, 10.12, 1.623), (18.19, 10.12, 1.048), (20.01, 8.306, 1.048)], [], [(37, 22, 13, 35), (2, 3, 1, 0), (32, 2, 0, 31), (16, 5, 7, 15), (17, 15, 7, 6), (31, 33, 11, 9), (30, 8, 11, 33), (14, 10, 9, 17), (14, 16, 8, 10), (24, 23, 41, 38), (23, 37, 35, 40, 41), (27, 26, 22, 25), (35, 34, 39, 40), (21, 27, 25, 12), (4, 14, 17, 6), (9, 11, 15, 17), (8, 16, 15, 11), (19, 20, 21, 18), (28, 27, 21, 20), (26, 29, 19, 18), (29, 28, 20, 19), (10, 8, 25, 22), (32, 10, 22, 37), (13, 22, 26, 18), (4, 5, 28, 29), (14, 4, 29, 26), (5, 16, 27, 28), (16, 14, 26, 27), (18, 21, 12, 13), (8, 30, 36, 25), (25, 36, 34, 12), (13, 12, 34, 35), (3, 30, 33, 1), (0, 1, 33, 31), (10, 32, 31, 9), (37, 23, 24, 36), (32, 30, 3, 2), (36, 30, 32, 37), (38, 41, 40, 39), (36, 24, 38, 39, 34)])
_uv = me_cube_009.uv_layers.new(name='UVMap')
_uv.uv.foreach_set('vector', [0.3701, 0.5, 0.3125, 0.5, 0.3125, 0.5, 0.3701, 0.5, 0.375, 0.5, 0.625, 0.5, 0.625, 0.75, 0.375, 0.75, 0.3701, 0.5, 0.375, 0.5, 0.375, 0.75, 0.3701, 0.75, 0.7307, 0.5, 0.75, 0.5, 0.75, 0.75, 0.7307, 0.75, 0.375, 0.8557, 0.625, 0.8557, 0.625, 0.875, 0.375, 0.875, 0.375, 0.7549, 0.625, 0.7549, 0.625, 0.8125, 0.375, 0.8125, 0.6299, 0.5, 0.6875, 0.5, 0.6875, 0.75, 0.6299, 0.75, 0.2693, 0.5, 0.3125, 0.5, 0.3125, 0.75, 0.2693, 0.75, 0.375, 0.3943, 0.625, 0.3943, 0.625, 0.4375, 0.375, 0.4375, 0.625, 0.5, 0.375, 0.5, 0.375, 0.5, 0.625, 0.5, 0.375, 0.5, 0.3701, 0.5, 0.3701, 0.5, 0.3733, 0.5, 0.375, 0.5, 0.625, 0.3943, 0.375, 0.3943, 0.375, 0.4375, 0.625, 0.4375, 0.375, 0.4951, 0.625, 0.4951, 0.625, 0.4983, 0.375, 0.4983, 0.7307, 0.5, 0.7307, 0.5, 0.6875, 0.5, 0.6875, 0.5, 0.25, 0.5, 0.2693, 0.5, 0.2693, 0.75, 0.25, 0.75, 0.375, 0.8125, 0.625, 0.8125, 0.625, 0.8557, 0.375, 0.8557, 0.6875, 0.5, 0.7307, 0.5, 0.7307, 0.75, 0.6875, 0.75, 0.375, 0.375, 0.625, 0.375, 0.625, 0.3943, 0.375, 0.3943, 0.75, 0.5, 0.7307, 0.5, 0.7307, 0.5, 0.75, 0.5, 0.2693, 0.5, 0.25, 0.5, 0.25, 0.5, 0.2693, 0.5, 0.0, 0.0, 0.0, 0.0, 0.0, 0.0, 0.0, 0.0, 0.375, 0.4375, 0.625, 0.4375, 0.625, 0.4375, 0.375, 0.4375, 0.3701, 0.5, 0.3125, 0.5, 0.3125, 0.5, 0.3701, 0.5, 0.3125, 0.5, 0.3125, 0.5, 0.2693, 0.5, 0.2693, 0.5, 0.0, 0.0, 0.0, 0.0, 0.0, 0.0, 0.0, 0.0, 0.2693, 0.5, 0.25, 0.5, 0.25, 0.5, 0.2693, 0.5, 0.75, 0.5, 0.7307, 0.5, 0.7307, 0.5, 0.75, 0.5, 0.625, 0.3943, 0.375, 0.3943, 0.375, 0.3943, 0.625, 0.3943, 0.375, 0.3943, 0.625, 0.3943, 0.625, 0.4375, 0.375, 0.4375, 0.6875, 0.5, 0.6299, 0.5, 0.6299, 0.5, 0.6875, 0.5, 0.6875, 0.5, 0.6299, 0.5, 0.6299, 0.5, 0.6875, 0.5, 0.375, 0.4375, 0.625, 0.4375, 0.625, 0.4951, 0.375, 0.4951, 0.625, 0.5, 0.6299, 0.5, 0.6299, 0.75, 0.625, 0.75, 0.375, 0.75, 0.625, 0.75, 0.625, 0.7549, 0.375, 0.7549, 0.3125, 0.5, 0.3701, 0.5, 0.3701, 0.75, 0.3125, 0.75, 0.0, 0.0, 0.0, 0.0, 0.0, 0.0, 0.0, 0.0, 0.0, 0.0, 0.0, 0.0, 0.0, 0.0, 0.0, 0.0, 0.0, 0.0, 0.0, 0.0, 0.0, 0.0, 0.0, 0.0, 0.625, 0.5, 0.375, 0.5, 0.375, 0.4983, 0.625, 0.4983, 0.6299, 0.5, 0.625, 0.5, 0.625, 0.5, 0.6267, 0.5, 0.6299, 0.5])
me_cube_009.update()
me_cube_010 = bpy.data.meshes.new('Cube.010')
me_cube_010.from_pydata([(0.0, 2.892, 1.048), (0.0, 2.892, 1.623), (0.0, -3.049, 1.048), (0.0, -3.049, 1.623), (11.62, 2.892, 1.623), (11.62, -3.049, 1.048), (11.62, 2.892, 1.048), (11.62, -3.049, 1.623), (11.62, 10.12, 1.623), (11.62, 10.12, 1.048), (1.93, 2.892, 1.048), (1.93, -3.049, 1.623), (1.93, 2.892, 1.623), (1.93, -3.049, 1.048), (1.93, 10.12, 1.048), (0.0, 10.12, 1.048), (0.0, 10.12, 1.623), (1.93, 10.12, 1.623), (0.0, 6.407, 1.623), (0.0, 6.407, 1.048), (1.93, 6.407, 1.048), (1.93, 6.407, 1.623), (11.62, 6.407, 1.048), (11.62, 6.407, 1.623), (25.37, 2.892, 1.623), (25.37, -3.049, 1.048), (25.37, 2.892, 1.048), (25.37, -3.049, 1.623), (20.01, 6.407, 1.048), (20.01, 6.407, 1.623), (14.67, -3.049, 1.048), (14.67, -3.049, 1.623), (14.67, 6.407, 1.048), (14.67, 6.407, 1.623), (14.67, 10.12, 1.048), (14.67, 2.892, 1.623), (14.67, 2.892, 1.048), (14.67, 10.12, 1.623), (20.01, 8.306, 1.623), (18.19, 10.12, 1.623), (18.19, 10.12, 1.048), (20.01, 8.306, 1.048)], [], [(12, 1, 3, 11), (13, 11, 3, 2), (10, 6, 5, 13), (10, 12, 4, 6), (9, 14, 17, 8), (19, 18, 16, 15), (0, 10, 13, 2), (5, 7, 11, 13), (4, 12, 11, 7), (15, 16, 17, 14), (9, 22, 20, 14), (18, 21, 17, 16), (20, 19, 15, 14), (10, 0, 19, 20), (1, 12, 21, 18), (12, 10, 20, 21), (0, 1, 18, 19), (23, 8, 17, 21), (20, 22, 23, 21), (31, 30, 25, 27), (35, 31, 27, 24), (34, 37, 39, 40), (32, 34, 40, 41, 28), (30, 36, 26, 25), (25, 26, 24, 27), (37, 33, 29, 38, 39), (5, 6, 36, 30), (9, 8, 37, 34), (8, 23, 33, 37), (4, 7, 31, 35), (22, 32, 36, 6), (22, 9, 34, 32), (4, 35, 33, 23), (7, 5, 30, 31), (24, 26, 36, 35), (29, 33, 32, 28), (35, 36, 32, 33), (38, 41, 40, 39), (38, 29, 28, 41)])
_uv = me_cube_010.uv_layers.new(name='UVMap')
_uv.uv.foreach_set('vector', [0.7405, 0.5, 0.75, 0.5, 0.75, 0.75, 0.7405, 0.75, 0.375, 0.8655, 0.625, 0.8655, 0.625, 0.875, 0.375, 0.875, 0.2595, 0.5, 0.3073, 0.5, 0.3073, 0.75, 0.2595, 0.75, 0.375, 0.3845, 0.625, 0.3845, 0.625, 0.4323, 0.375, 0.4323, 0.3073, 0.5, 0.2595, 0.5, 0.625, 0.3845, 0.625, 0.4323, 0.0, 0.0, 0.0, 0.0, 0.0, 0.0, 0.0, 0.0, 0.25, 0.5, 0.2595, 0.5, 0.2595, 0.75, 0.25, 0.75, 0.375, 0.8177, 0.625, 0.8177, 0.625, 0.8655, 0.375, 0.8655, 0.6927, 0.5, 0.7405, 0.5, 0.7405, 0.75, 0.6927, 0.75, 0.375, 0.375, 0.625, 0.375, 0.625, 0.3845, 0.375, 0.3845, 0.3073, 0.5, 0.3073, 0.5, 0.2595, 0.5, 0.2595, 0.5, 0.75, 0.5, 0.7405, 0.5, 0.7405, 0.5, 0.75, 0.5, 0.2595, 0.5, 0.25, 0.5, 0.25, 0.5, 0.2595, 0.5, 0.2595, 0.5, 0.25, 0.5, 0.25, 0.5, 0.2595, 0.5, 0.75, 0.5, 0.7405, 0.5, 0.7405, 0.5, 0.75, 0.5, 0.625, 0.3845, 0.375, 0.3845, 0.375, 0.3845, 0.625, 0.3845, 0.0, 0.0, 0.0, 0.0, 0.0, 0.0, 0.0, 0.0, 0.6927, 0.5, 0.625, 0.4323, 0.7405, 0.5, 0.7405, 0.5, 0.2595, 0.5, 0.3073, 0.5, 0.625, 0.4323, 0.7405, 0.5, 0.625, 0.8177, 0.375, 0.8177, 0.375, 0.8177, 0.625, 0.8177, 0.6927, 0.5, 0.6927, 0.75, 0.6927, 0.75, 0.6927, 0.5, 0.3073, 0.5, 0.625, 0.4323, 0.625, 0.4323, 0.3073, 0.5, 0.3073, 0.5, 0.3073, 0.5, 0.3073, 0.5, 0.3073, 0.5, 0.3073, 0.5, 0.3073, 0.75, 0.3073, 0.5, 0.3073, 0.5, 0.3073, 0.75, 0.0, 0.0, 0.0, 0.0, 0.0, 0.0, 0.0, 0.0, 0.625, 0.4323, 0.6927, 0.5, 0.6927, 0.5, 0.6581, 0.4654, 0.625, 0.4323, 0.3073, 0.75, 0.3073, 0.5, 0.3073, 0.5, 0.3073, 0.75, 0.3073, 0.5, 0.625, 0.4323, 0.625, 0.4323, 0.3073, 0.5, 0.625, 0.4323, 0.6927, 0.5, 0.6927, 0.5, 0.625, 0.4323, 0.6927, 0.5, 0.6927, 0.75, 0.6927, 0.75, 0.6927, 0.5, 0.3073, 0.5, 0.3073, 0.5, 0.3073, 0.5, 0.3073, 0.5, 0.3073, 0.5, 0.3073, 0.5, 0.3073, 0.5, 0.3073, 0.5, 0.6927, 0.5, 0.6927, 0.5, 0.6927, 0.5, 0.6927, 0.5, 0.625, 0.8177, 0.375, 0.8177, 0.375, 0.8177, 0.625, 0.8177, 0.0, 0.0, 0.0, 0.0, 0.0, 0.0, 0.0, 0.0, 0.0, 0.0, 0.0, 0.0, 0.0, 0.0, 0.0, 0.0, 0.0, 0.0, 0.0, 0.0, 0.0, 0.0, 0.0, 0.0, 0.625, 0.4323, 0.3073, 0.5, 0.3073, 0.5, 0.625, 0.4323, 0.0, 0.0, 0.0, 0.0, 0.0, 0.0, 0.0, 0.0])
_ca = me_cube_010.color_attributes.new('Attribute', 'BYTE_COLOR', 'CORNER')
_ca.data.foreach_set('color', [1.0, 1.0, 1.0, 1.0, 1.0, 1.0, 1.0, 1.0, 1.0, 1.0, 1.0, 1.0, 1.0, 1.0, 1.0, 1.0, 1.0, 1.0, 1.0, 1.0, 1.0, 1.0, 1.0, 1.0, 1.0, 1.0, 1.0, 1.0, 1.0, 1.0, 1.0, 1.0, 1.0, 1.0, 1.0, 1.0, 1.0, 1.0, 1.0, 1.0, 1.0, 1.0, 1.0, 1.0, 1.0, 1.0, 1.0, 1.0, 1.0, 1.0, 1.0, 1.0, 1.0, 1.0, 1.0, 1.0, 1.0, 1.0, 1.0, 1.0, 1.0, 1.0, 1.0, 1.0, 1.0, 1.0, 1.0, 1.0, 1.0, 1.0, 1.0, 1.0, 1.0, 1.0, 1.0, 1.0, 1.0, 1.0, 1.0, 1.0, 1.0, 1.0, 1.0, 1.0, 1.0, 1.0, 1.0, 1.0, 1.0, 1.0, 1.0, 1.0, 1.0, 1.0, 1.0, 1.0, 1.0, 1.0, 1.0, 1.0, 1.0, 1.0, 1.0, 1.0, 1.0, 1.0, 1.0, 1.0, 1.0, 1.0, 1.0, 1.0, 1.0, 1.0, 1.0, 1.0, 1.0, 1.0, 1.0, 1.0, 1.0, 1.0, 1.0, 1.0, 1.0, 1.0, 1.0, 1.0, 1.0, 1.0, 1.0, 1.0, 1.0, 1.0, 1.0, 1.0, 1.0, 1.0, 1.0, 1.0, 1.0, 1.0, 1.0, 1.0, 1.0, 1.0, 1.0, 1.0, 1.0, 1.0, 1.0, 1.0, 1.0, 1.0, 1.0, 1.0, 1.0, 1.0, 1.0, 1.0, 1.0, 1.0, 1.0, 1.0, 1.0, 1.0, 1.0, 1.0, 1.0, 1.0, 1.0, 1.0, 1.0, 1.0, 1.0, 1.0, 1.0, 1.0, 1.0, 1.0, 1.0, 1.0, 1.0, 1.0, 1.0, 1.0, 1.0, 1.0, 1.0, 1.0, 1.0, 1.0, 1.0, 1.0, 1.0, 1.0, 1.0, 1.0, 1.0, 1.0, 1.0, 1.0, 1.0, 1.0, 1.0, 1.0, 1.0, 1.0, 1.0, 1.0, 1.0, 1.0, 1.0, 1.0, 1.0, 1.0, 1.0, 1.0, 1.0, 1.0, 1.0, 1.0, 1.0, 1.0, 1.0, 1.0, 1.0, 1.0, 1.0, 1.0, 1.0, 1.0, 1.0, 1.0, 1.0, 1.0, 1.0, 1.0, 1.0, 1.0, 1.0, 1.0, 1.0, 1.0, 1.0, 1.0, 1.0, 1.0, 1.0, 1.0, 1.0, 1.0, 1.0, 1.0, 1.0, 1.0, 1.0, 1.0, 1.0, 1.0, 1.0, 1.0, 1.0, 1.0, 1.0, 1.0, 1.0, 1.0, 1.0, 1.0, 1.0, 1.0, 1.0, 1.0, 1.0, 1.0, 1.0, 1.0, 1.0, 1.0, 1.0, 1.0, 1.0, 1.0, 1.0, 1.0, 1.0, 1.0, 1.0, 1.0, 1.0, 1.0, 1.0, 1.0, 1.0, 1.0, 1.0, 1.0, 1.0, 1.0, 1.0, 1.0, 1.0, 1.0, 1.0, 1.0, 1.0, 1.0, 1.0, 1.0, 1.0, 1.0, 1.0, 1.0, 1.0, 1.0, 1.0, 1.0, 1.0, 1.0, 1.0, 1.0, 1.0, 1.0, 1.0, 1.0, 1.0, 1.0, 1.0, 1.0, 1.0, 1.0, 1.0, 1.0, 1.0, 1.0, 1.0, 1.0, 1.0, 1.0, 1.0, 1.0, 1.0, 1.0, 1.0, 1.0, 1.0, 1.0, 1.0, 1.0, 1.0, 1.0, 1.0, 1.0, 1.0, 1.0, 1.0, 1.0, 1.0, 1.0, 1.0, 1.0, 1.0, 1.0, 1.0, 1.0, 1.0, 1.0, 1.0, 1.0, 1.0, 1.0, 1.0, 1.0, 1.0, 1.0, 1.0, 1.0, 1.0, 1.0, 1.0, 1.0, 1.0, 1.0, 1.0, 1.0, 1.0, 1.0, 1.0, 1.0, 1.0, 1.0, 1.0, 1.0, 1.0, 1.0, 1.0, 1.0, 1.0, 1.0, 1.0, 1.0, 1.0, 1.0, 1.0, 1.0, 1.0, 1.0, 1.0, 1.0, 1.0, 1.0, 1.0, 1.0, 1.0, 1.0, 1.0, 1.0, 1.0, 1.0, 1.0, 1.0, 1.0, 1.0, 1.0, 1.0, 1.0, 1.0, 1.0, 1.0, 1.0, 1.0, 1.0, 1.0, 1.0, 1.0, 1.0, 1.0, 1.0, 1.0, 1.0, 1.0, 1.0, 1.0, 1.0, 1.0, 1.0, 1.0, 1.0, 1.0, 1.0, 1.0, 1.0, 1.0, 1.0, 1.0, 1.0, 1.0, 1.0, 1.0, 1.0, 1.0, 1.0, 1.0, 1.0, 1.0, 1.0, 1.0, 1.0, 1.0, 1.0, 1.0, 1.0, 1.0, 1.0, 1.0, 1.0, 1.0, 1.0, 1.0, 1.0, 1.0, 1.0, 1.0, 1.0, 1.0, 1.0, 1.0, 1.0, 1.0, 1.0, 1.0, 1.0, 1.0, 1.0, 1.0, 1.0, 1.0, 1.0, 1.0, 1.0, 1.0, 1.0, 1.0, 1.0, 1.0, 1.0, 1.0, 1.0, 1.0, 1.0, 1.0, 1.0, 1.0, 1.0, 1.0, 1.0, 1.0, 1.0, 1.0, 1.0, 1.0, 1.0, 1.0, 1.0, 1.0, 1.0, 1.0, 1.0, 1.0, 1.0, 1.0, 1.0, 1.0, 1.0, 1.0, 1.0, 1.0, 1.0, 1.0, 1.0, 1.0, 1.0, 1.0, 1.0, 1.0, 1.0, 1.0, 1.0, 1.0, 1.0, 1.0, 1.0, 1.0, 1.0, 1.0, 1.0, 1.0, 1.0, 1.0, 1.0, 1.0, 1.0, 1.0, 1.0, 1.0, 1.0, 1.0, 1.0, 1.0, 1.0, 1.0, 1.0, 1.0, 1.0, 1.0, 1.0, 1.0, 1.0, 1.0, 1.0, 1.0, 1.0, 1.0, 1.0, 1.0, 1.0, 1.0, 1.0, 1.0, 1.0, 1.0, 1.0, 1.0, 1.0, 1.0, 1.0, 1.0, 1.0, 1.0, 1.0, 1.0, 1.0, 1.0, 1.0, 1.0, 1.0, 1.0, 1.0, 1.0, 1.0, 1.0, 1.0, 1.0, 1.0, 1.0, 1.0, 1.0, 1.0, 1.0, 1.0, 1.0, 1.0, 1.0, 1.0, 1.0, 1.0, 1.0, 1.0, 1.0, 1.0, 1.0])
me_cube_010.update()

# ---- objects
ob_cube = bpy.data.objects.new('Cube', me_cube_001)
ob_sg5010 = bpy.data.objects.new('SG5010', me_sg5010)
ob_circle = bpy.data.objects.new('Circle', me_circle)
ob_plane = bpy.data.objects.new('Plane', me_plane_001)
ob_cube_001 = bpy.data.objects.new('Cube.001', me_cube_002)
ob_cube_002 = bpy.data.objects.new('Cube.002', me_cube_006)
ob_cube_003 = bpy.data.objects.new('Cube.003', me_cube_007)
ob_cube_004 = bpy.data.objects.new('Cube.004', me_cube_008)
ob_cube_005 = bpy.data.objects.new('Cube.005', me_cube_009)
ob_cube_006 = bpy.data.objects.new('Cube.006', me_cube_010)
ob_camera = bpy.data.objects.new('Camera', cam_camera)

# ---- transforms, parenting, visibility, modifiers, constraints
ob_cube.location = (0.0, 0.0, 0.0)
_m = ob_cube.modifiers.new('Mirror', 'MIRROR')
ob_sg5010.location = (4.918, 3.243, 3.686)
ob_sg5010.rotation_euler = (-0.0, 3.142, -0.0)
_m = ob_sg5010.modifiers.new('Mirror', 'MIRROR')
_m.use_axis = (False, False, True)
_m.mirror_object = ob_plane
ob_circle.parent = ob_sg5010
ob_circle.matrix_parent_inverse = Matrix(((-1.0, -0.0, 3.258e-07, 9.0), (0.0, 1.0, 0.0, -3.0), (-3.258e-07, -0.0, -1.0, 4.571), (-0.0, -0.0, -0.0, 1.0)))
ob_circle.location = (9.0, 4.523, 2.459)
_m = ob_circle.modifiers.new('Mirror', 'MIRROR')
_m.use_axis = (False, False, True)
_m.mirror_object = ob_plane
ob_plane.location = (0.0, 0.0, 0.0)
ob_plane.rotation_euler = (-0.0, 1.571, 0.0)
ob_cube_001.location = (0.0, 0.116, -0.04849)
_m = ob_cube_001.modifiers.new('Mirror', 'MIRROR')
ob_cube_002.location = (0.0, 0.116, 0.526)
_m = ob_cube_002.modifiers.new('Mirror', 'MIRROR')
ob_cube_003.location = (0.0, 0.116, 1.101)
_m = ob_cube_003.modifiers.new('Mirror', 'MIRROR')
ob_cube_004.location = (0.0, 0.116, 1.675)
_m = ob_cube_004.modifiers.new('Mirror', 'MIRROR')
ob_cube_005.location = (0.0, 0.116, 2.25)
_m = ob_cube_005.modifiers.new('Mirror', 'MIRROR')
ob_cube_006.location = (0.0, 0.116, 2.824)
_m = ob_cube_006.modifiers.new('Mirror', 'MIRROR')
ob_camera.location = (67.02, -101.9, 56.25)
ob_camera.rotation_euler = (1.183, -0.03479, 0.4973)

# ---- collection membership
col_collection.objects.link(ob_cube)
col_collection.objects.link(ob_sg5010)
col_collection.objects.link(ob_circle)
col_collection.objects.link(ob_plane)
col_collection.objects.link(ob_cube_001)
col_collection.objects.link(ob_cube_002)
col_collection.objects.link(ob_cube_003)
col_collection.objects.link(ob_cube_004)
col_collection.objects.link(ob_cube_005)
col_collection.objects.link(ob_cube_006)
col_collection.objects.link(ob_camera)

# ---- scene / render settings (as saved in the file)
scene.camera = ob_camera
scene.frame_start = 1; scene.frame_end = 250; scene.frame_set(11)
scene.render.engine = 'BLENDER_WORKBENCH'
bpy.context.view_layer.update()

